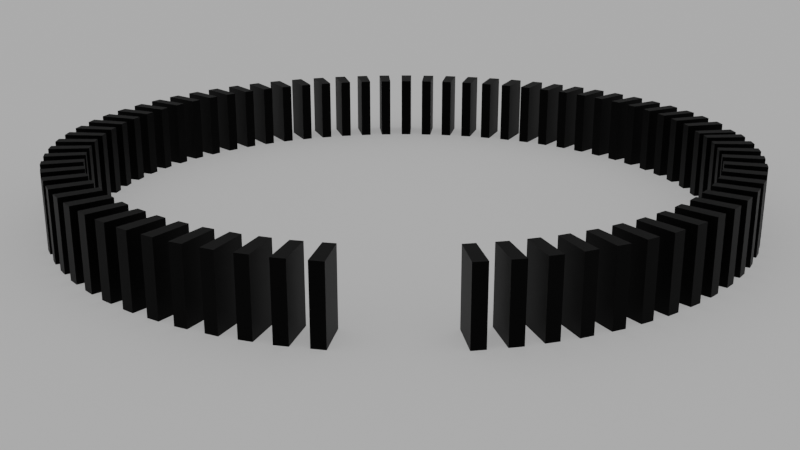 # Source: domino2.blend  (saved by Blender 2.90.8; exported with 4.5.12 LTS)
import bpy
from mathutils import Matrix  # noqa: F401  (used for matrix-valued properties, if any)

bpy.ops.wm.read_factory_settings(use_empty=True)
scene = bpy.context.scene
scene.name = 'Scene'

# ---- collections
col_collection = bpy.data.collections.new('Collection'); scene.collection.children.link(col_collection)
col_domina = bpy.data.collections.new('domina'); scene.collection.children.link(col_domina)

# ---- materials (node trees are filled in below, after node groups)
mat_materia = bpy.data.materials.new('Materiał')
mat_materia.use_transparent_shadow = False
mat_materia__001 = bpy.data.materials.new('Materiał.001')
mat_materia__001.use_transparent_shadow = False

# ---- material node trees
mat_materia.use_nodes = True; mat_materia.node_tree.nodes.clear()
_N = mat_materia.node_tree.nodes; _L = mat_materia.node_tree.links
n0 = _N.new('ShaderNodeOutputMaterial'); n0.name = 'Material Output'; n0.location = (300, 300)
n1 = _N.new('ShaderNodeBsdfDiffuse'); n1.name = 'Diffuse BSDF'; n1.location = (100, 300)
_L.new(n1.outputs[0], n0.inputs[0])
n0.is_active_output = True
mat_materia__001.use_nodes = True; mat_materia__001.node_tree.nodes.clear()
_N = mat_materia__001.node_tree.nodes; _L = mat_materia__001.node_tree.links
n0 = _N.new('ShaderNodeBsdfPrincipled'); n0.name = 'Principled BSDF'; n0.location = (10, 300)
n0.distribution = 'GGX'
n0.subsurface_method = 'BURLEY'
n0.inputs[0].default_value = (0.0, 0.0, 0.0, 1.0)
n0.inputs[1].default_value = 0.8898
n0.inputs[2].default_value = 0.5787
n0.inputs[3].default_value = 1.45
n0.inputs[27].default_value = (0.0, 0.0, 0.0, 1.0)
n0.inputs[28].default_value = 1.0
n1 = _N.new('ShaderNodeOutputMaterial'); n1.name = 'Material Output'; n1.location = (300, 300)
_L.new(n0.outputs[0], n1.inputs[0])
n1.is_active_output = True

# ---- world
world_world = bpy.data.worlds.new('World'); scene.world = world_world
world_world.use_nodes = True; world_world.node_tree.nodes.clear()
_N = world_world.node_tree.nodes; _L = world_world.node_tree.links
n0 = _N.new('ShaderNodeOutputWorld'); n0.name = 'World Output'; n0.location = (300, 300)
n1 = _N.new('ShaderNodeBackground'); n1.name = 'Background'; n1.location = (10, 300)
n1.inputs[0].default_value = (0.2318, 0.2318, 0.2318, 1.0)
_L.new(n1.outputs[0], n0.inputs[0])
n0.is_active_output = True
world_world.color = (0.05088, 0.05088, 0.05088)
world_world.use_sun_shadow = False
world_world.sun_shadow_jitter_overblur = 0.0

# ---- cameras
cam_kamera = bpy.data.cameras.new('Kamera')

# ---- lights
light_sun_003 = bpy.data.lights.new('Sun.003', 'SUN')
light_sun_003.transmission_factor = 0.0
light_sun_003.energy = 1.0
light_sun_003.shadow_soft_size = 0.125

# ---- meshes
me_prostok_t = bpy.data.meshes.new('Prostokąt')
me_prostok_t.from_pydata([(-1.0, -1.0, 0.0), (1.0, -1.0, 0.0), (-1.0, 1.0, 0.0), (1.0, 1.0, 0.0)], [], [(0, 1, 3, 2)])
_uv = me_prostok_t.uv_layers.new(name='MapaUV')
_uv.uv.foreach_set('vector', [0.0, 0.0, 1.0, 0.0, 1.0, 1.0, 0.0, 1.0])
me_prostok_t.materials.append(mat_materia)
me_prostok_t.use_remesh_fix_poles = True
me_prostok_t.use_remesh_preserve_attributes = False
me_prostok_t.use_mirror_vertex_groups = False
me_prostok_t.update()
me_kostka_003 = bpy.data.meshes.new('Kostka.003')
me_kostka_003.from_pydata([(1.476, 0.9507, -1.0), (0.5074, -1.028, -1.0), (1.476, 0.9507, 1.0), (-0.3666, 1.062, -1.0), (-1.572, -0.9052, -1.0), (-0.3666, 1.062, 1.0), (-1.572, -0.9052, 1.0), (0.5074, -1.028, 1.0)], [], [(1, 4, 3, 0), (0, 2, 7, 1), (3, 5, 2, 0), (4, 6, 5, 3), (6, 7, 2, 5), (1, 7, 6, 4)])
_uv = me_kostka_003.uv_layers.new(name='MapaUV')
_uv.uv.foreach_set('vector', [0.125, 0.5, 0.375, 0.5, 0.375, 0.75, 0.125, 0.75, 0.375, 0.0, 0.625, 0.0, 0.625, 0.25, 0.375, 0.25, 0.375, 0.75, 0.625, 0.75, 0.625, 1.0, 0.375, 1.0, 0.375, 0.5, 0.625, 0.5, 0.625, 0.75, 0.375, 0.75, 0.625, 0.5, 0.875, 0.5, 0.875, 0.75, 0.625, 0.75, 0.375, 0.25, 0.625, 0.25, 0.625, 0.5, 0.375, 0.5])
me_kostka_003.materials.append(mat_materia__001)
me_kostka_003.use_remesh_fix_poles = True
me_kostka_003.use_remesh_preserve_attributes = False
me_kostka_003.use_mirror_vertex_groups = False
me_kostka_003.update()
me_kostka_004 = bpy.data.meshes.new('Kostka.004')
me_kostka_004.from_pydata([(1.749, 0.9308, -1.0), (0.2371, -1.017, -1.0), (1.749, 0.9308, 1.0), (-0.08818, 1.047, -1.0), (-1.833, -0.883, -1.0), (-0.08818, 1.047, 1.0), (-1.833, -0.883, 1.0), (0.2371, -1.017, 1.0)], [], [(1, 4, 3, 0), (0, 2, 7, 1), (3, 5, 2, 0), (4, 6, 5, 3), (6, 7, 2, 5), (1, 7, 6, 4)])
_uv = me_kostka_004.uv_layers.new(name='MapaUV')
_uv.uv.foreach_set('vector', [0.125, 0.5, 0.375, 0.5, 0.375, 0.75, 0.125, 0.75, 0.375, 0.0, 0.625, 0.0, 0.625, 0.25, 0.375, 0.25, 0.375, 0.75, 0.625, 0.75, 0.625, 1.0, 0.375, 1.0, 0.375, 0.5, 0.625, 0.5, 0.625, 0.75, 0.375, 0.75, 0.625, 0.5, 0.875, 0.5, 0.875, 0.75, 0.625, 0.75, 0.375, 0.25, 0.625, 0.25, 0.625, 0.5, 0.375, 0.5])
me_kostka_004.materials.append(mat_materia__001)
me_kostka_004.use_remesh_fix_poles = True
me_kostka_004.use_remesh_preserve_attributes = False
me_kostka_004.use_mirror_vertex_groups = False
me_kostka_004.update()
me_kostka_005 = bpy.data.meshes.new('Kostka.005')
me_kostka_005.from_pydata([(1.991, 0.8744, -1.0), (-0.05454, -1.029, -1.0), (1.991, 0.8744, 1.0), (0.2121, 1.055, -1.0), (-2.062, -0.8246, -1.0), (0.2121, 1.055, 1.0), (-2.062, -0.8246, 1.0), (-0.05454, -1.029, 1.0)], [], [(1, 4, 3, 0), (0, 2, 7, 1), (3, 5, 2, 0), (4, 6, 5, 3), (6, 7, 2, 5), (1, 7, 6, 4)])
_uv = me_kostka_005.uv_layers.new(name='MapaUV')
_uv.uv.foreach_set('vector', [0.125, 0.5, 0.375, 0.5, 0.375, 0.75, 0.125, 0.75, 0.375, 0.0, 0.625, 0.0, 0.625, 0.25, 0.375, 0.25, 0.375, 0.75, 0.625, 0.75, 0.625, 1.0, 0.375, 1.0, 0.375, 0.5, 0.625, 0.5, 0.625, 0.75, 0.375, 0.75, 0.625, 0.5, 0.875, 0.5, 0.875, 0.75, 0.625, 0.75, 0.375, 0.25, 0.625, 0.25, 0.625, 0.5, 0.375, 0.5])
me_kostka_005.materials.append(mat_materia__001)
me_kostka_005.use_remesh_fix_poles = True
me_kostka_005.use_remesh_preserve_attributes = False
me_kostka_005.use_mirror_vertex_groups = False
me_kostka_005.update()
me_kostka_006 = bpy.data.meshes.new('Kostka.006')
me_kostka_006.from_pydata([(2.207, 0.8086, -1.0), (-0.3595, -1.037, -1.0), (2.207, 0.8086, 1.0), (0.5238, 1.059, -1.0), (-2.262, -0.7575, -1.0), (0.5238, 1.059, 1.0), (-2.262, -0.7575, 1.0), (-0.3595, -1.037, 1.0)], [], [(1, 4, 3, 0), (0, 2, 7, 1), (3, 5, 2, 0), (4, 6, 5, 3), (6, 7, 2, 5), (1, 7, 6, 4)])
_uv = me_kostka_006.uv_layers.new(name='MapaUV')
_uv.uv.foreach_set('vector', [0.125, 0.5, 0.375, 0.5, 0.375, 0.75, 0.125, 0.75, 0.375, 0.0, 0.625, 0.0, 0.625, 0.25, 0.375, 0.25, 0.375, 0.75, 0.625, 0.75, 0.625, 1.0, 0.375, 1.0, 0.375, 0.5, 0.625, 0.5, 0.625, 0.75, 0.375, 0.75, 0.625, 0.5, 0.875, 0.5, 0.875, 0.75, 0.625, 0.75, 0.375, 0.25, 0.625, 0.25, 0.625, 0.5, 0.375, 0.5])
me_kostka_006.materials.append(mat_materia__001)
me_kostka_006.use_remesh_fix_poles = True
me_kostka_006.use_remesh_preserve_attributes = False
me_kostka_006.use_mirror_vertex_groups = False
me_kostka_006.update()
me_kostka_007 = bpy.data.meshes.new('Kostka.007')
me_kostka_007.from_pydata([(2.462, 0.7729, -1.0), (-0.6055, -1.003, -1.0), (2.462, 0.7729, 1.0), (0.7745, 1.021, -1.0), (-2.504, -0.7204, -1.0), (0.7745, 1.021, 1.0), (-2.504, -0.7204, 1.0), (-0.6055, -1.003, 1.0)], [], [(1, 4, 3, 0), (0, 2, 7, 1), (3, 5, 2, 0), (4, 6, 5, 3), (6, 7, 2, 5), (1, 7, 6, 4)])
_uv = me_kostka_007.uv_layers.new(name='MapaUV')
_uv.uv.foreach_set('vector', [0.125, 0.5, 0.375, 0.5, 0.375, 0.75, 0.125, 0.75, 0.375, 0.0, 0.625, 0.0, 0.625, 0.25, 0.375, 0.25, 0.375, 0.75, 0.625, 0.75, 0.625, 1.0, 0.375, 1.0, 0.375, 0.5, 0.625, 0.5, 0.625, 0.75, 0.375, 0.75, 0.625, 0.5, 0.875, 0.5, 0.875, 0.75, 0.625, 0.75, 0.375, 0.25, 0.625, 0.25, 0.625, 0.5, 0.375, 0.5])
me_kostka_007.materials.append(mat_materia__001)
me_kostka_007.use_remesh_fix_poles = True
me_kostka_007.use_remesh_preserve_attributes = False
me_kostka_007.use_mirror_vertex_groups = False
me_kostka_007.update()
me_kostka_008 = bpy.data.meshes.new('Kostka.008')
me_kostka_008.from_pydata([(2.641, 0.6969, -1.0), (-0.9053, -0.9967, -1.0), (2.641, 0.6969, 1.0), (1.078, 1.01, -1.0), (-2.668, -0.6439, -1.0), (1.078, 1.01, 1.0), (-2.668, -0.6439, 1.0), (-0.9053, -0.9967, 1.0)], [], [(1, 4, 3, 0), (0, 2, 7, 1), (3, 5, 2, 0), (4, 6, 5, 3), (6, 7, 2, 5), (1, 7, 6, 4)])
_uv = me_kostka_008.uv_layers.new(name='MapaUV')
_uv.uv.foreach_set('vector', [0.125, 0.5, 0.375, 0.5, 0.375, 0.75, 0.125, 0.75, 0.375, 0.0, 0.625, 0.0, 0.625, 0.25, 0.375, 0.25, 0.375, 0.75, 0.625, 0.75, 0.625, 1.0, 0.375, 1.0, 0.375, 0.5, 0.625, 0.5, 0.625, 0.75, 0.375, 0.75, 0.625, 0.5, 0.875, 0.5, 0.875, 0.75, 0.625, 0.75, 0.375, 0.25, 0.625, 0.25, 0.625, 0.5, 0.375, 0.5])
me_kostka_008.materials.append(mat_materia__001)
me_kostka_008.use_remesh_fix_poles = True
me_kostka_008.use_remesh_preserve_attributes = False
me_kostka_008.use_mirror_vertex_groups = False
me_kostka_008.update()
me_kostka_009 = bpy.data.meshes.new('Kostka.009')
me_kostka_009.from_pydata([(2.819, 0.6283, -1.0), (-1.181, -0.9718, -1.0), (2.819, 0.6283, 1.0), (1.357, 0.9812, -1.0), (-2.831, -0.5749, -1.0), (1.357, 0.9812, 1.0), (-2.831, -0.5749, 1.0), (-1.181, -0.9718, 1.0)], [], [(1, 4, 3, 0), (0, 2, 7, 1), (3, 5, 2, 0), (4, 6, 5, 3), (6, 7, 2, 5), (1, 7, 6, 4)])
_uv = me_kostka_009.uv_layers.new(name='MapaUV')
_uv.uv.foreach_set('vector', [0.125, 0.5, 0.375, 0.5, 0.375, 0.75, 0.125, 0.75, 0.375, 0.0, 0.625, 0.0, 0.625, 0.25, 0.375, 0.25, 0.375, 0.75, 0.625, 0.75, 0.625, 1.0, 0.375, 1.0, 0.375, 0.5, 0.625, 0.5, 0.625, 0.75, 0.375, 0.75, 0.625, 0.5, 0.875, 0.5, 0.875, 0.75, 0.625, 0.75, 0.375, 0.25, 0.625, 0.25, 0.625, 0.5, 0.375, 0.5])
me_kostka_009.materials.append(mat_materia__001)
me_kostka_009.use_remesh_fix_poles = True
me_kostka_009.use_remesh_preserve_attributes = False
me_kostka_009.use_mirror_vertex_groups = False
me_kostka_009.update()
me_kostka_010 = bpy.data.meshes.new('Kostka.010')
me_kostka_010.from_pydata([(3.009, 0.5652, -1.0), (-1.415, -0.931, -1.0), (3.009, 0.5652, 1.0), (1.592, 0.9361, -1.0), (-3.007, -0.5117, -1.0), (1.592, 0.9361, 1.0), (-3.007, -0.5117, 1.0), (-1.415, -0.931, 1.0)], [], [(1, 4, 3, 0), (0, 2, 7, 1), (3, 5, 2, 0), (4, 6, 5, 3), (6, 7, 2, 5), (1, 7, 6, 4)])
_uv = me_kostka_010.uv_layers.new(name='MapaUV')
_uv.uv.foreach_set('vector', [0.125, 0.5, 0.375, 0.5, 0.375, 0.75, 0.125, 0.75, 0.375, 0.0, 0.625, 0.0, 0.625, 0.25, 0.375, 0.25, 0.375, 0.75, 0.625, 0.75, 0.625, 1.0, 0.375, 1.0, 0.375, 0.5, 0.625, 0.5, 0.625, 0.75, 0.375, 0.75, 0.625, 0.5, 0.875, 0.5, 0.875, 0.75, 0.625, 0.75, 0.375, 0.25, 0.625, 0.25, 0.625, 0.5, 0.375, 0.5])
me_kostka_010.materials.append(mat_materia__001)
me_kostka_010.use_remesh_fix_poles = True
me_kostka_010.use_remesh_preserve_attributes = False
me_kostka_010.use_mirror_vertex_groups = False
me_kostka_010.update()
me_kostka_011 = bpy.data.meshes.new('Kostka.011')
me_kostka_011.from_pydata([(3.117, 0.4788, -1.0), (-1.702, -0.9033, -1.0), (3.117, 0.4788, 1.0), (1.88, 0.9039, -1.0), (-3.1, -0.4256, -1.0), (1.88, 0.9039, 1.0), (-3.1, -0.4256, 1.0), (-1.702, -0.9033, 1.0)], [], [(1, 4, 3, 0), (0, 2, 7, 1), (3, 5, 2, 0), (4, 6, 5, 3), (6, 7, 2, 5), (1, 7, 6, 4)])
_uv = me_kostka_011.uv_layers.new(name='MapaUV')
_uv.uv.foreach_set('vector', [0.125, 0.5, 0.375, 0.5, 0.375, 0.75, 0.125, 0.75, 0.375, 0.0, 0.625, 0.0, 0.625, 0.25, 0.375, 0.25, 0.375, 0.75, 0.625, 0.75, 0.625, 1.0, 0.375, 1.0, 0.375, 0.5, 0.625, 0.5, 0.625, 0.75, 0.375, 0.75, 0.625, 0.5, 0.875, 0.5, 0.875, 0.75, 0.625, 0.75, 0.375, 0.25, 0.625, 0.25, 0.625, 0.5, 0.375, 0.5])
me_kostka_011.materials.append(mat_materia__001)
me_kostka_011.use_remesh_fix_poles = True
me_kostka_011.use_remesh_preserve_attributes = False
me_kostka_011.use_mirror_vertex_groups = False
me_kostka_011.update()
me_kostka_012 = bpy.data.meshes.new('Kostka.012')
me_kostka_012.from_pydata([(3.272, 0.4092, -1.0), (-1.909, -0.8495, -1.0), (3.272, 0.4092, 1.0), (2.087, 0.8458, -1.0), (-3.241, -0.3564, -1.0), (2.087, 0.8458, 1.0), (-3.241, -0.3564, 1.0), (-1.909, -0.8495, 1.0)], [], [(1, 4, 3, 0), (0, 2, 7, 1), (3, 5, 2, 0), (4, 6, 5, 3), (6, 7, 2, 5), (1, 7, 6, 4)])
_uv = me_kostka_012.uv_layers.new(name='MapaUV')
_uv.uv.foreach_set('vector', [0.125, 0.5, 0.375, 0.5, 0.375, 0.75, 0.125, 0.75, 0.375, 0.0, 0.625, 0.0, 0.625, 0.25, 0.375, 0.25, 0.375, 0.75, 0.625, 0.75, 0.625, 1.0, 0.375, 1.0, 0.375, 0.5, 0.625, 0.5, 0.625, 0.75, 0.375, 0.75, 0.625, 0.5, 0.875, 0.5, 0.875, 0.75, 0.625, 0.75, 0.375, 0.25, 0.625, 0.25, 0.625, 0.5, 0.375, 0.5])
me_kostka_012.materials.append(mat_materia__001)
me_kostka_012.use_remesh_fix_poles = True
me_kostka_012.use_remesh_preserve_attributes = False
me_kostka_012.use_mirror_vertex_groups = False
me_kostka_012.update()
me_kostka_013 = bpy.data.meshes.new('Kostka.013')
me_kostka_013.from_pydata([(3.365, 0.3248, -1.0), (-2.144, -0.8017, -1.0), (3.365, 0.3248, 1.0), (2.32, 0.7935, -1.0), (-3.32, -0.2729, -1.0), (2.32, 0.7935, 1.0), (-3.32, -0.2729, 1.0), (-2.144, -0.8017, 1.0)], [], [(1, 4, 3, 0), (0, 2, 7, 1), (3, 5, 2, 0), (4, 6, 5, 3), (6, 7, 2, 5), (1, 7, 6, 4)])
_uv = me_kostka_013.uv_layers.new(name='MapaUV')
_uv.uv.foreach_set('vector', [0.125, 0.5, 0.375, 0.5, 0.375, 0.75, 0.125, 0.75, 0.375, 0.0, 0.625, 0.0, 0.625, 0.25, 0.375, 0.25, 0.375, 0.75, 0.625, 0.75, 0.625, 1.0, 0.375, 1.0, 0.375, 0.5, 0.625, 0.5, 0.625, 0.75, 0.375, 0.75, 0.625, 0.5, 0.875, 0.5, 0.875, 0.75, 0.625, 0.75, 0.375, 0.25, 0.625, 0.25, 0.625, 0.5, 0.375, 0.5])
me_kostka_013.materials.append(mat_materia__001)
me_kostka_013.use_remesh_fix_poles = True
me_kostka_013.use_remesh_preserve_attributes = False
me_kostka_013.use_mirror_vertex_groups = False
me_kostka_013.update()
me_kostka_014 = bpy.data.meshes.new('Kostka.014')
me_kostka_014.from_pydata([(3.401, 0.2337, -1.0), (-2.399, -0.7526, -1.0), (3.401, 0.2337, 1.0), (2.574, 0.7399, -1.0), (-3.341, -0.183, -1.0), (2.574, 0.7399, 1.0), (-3.341, -0.183, 1.0), (-2.399, -0.7526, 1.0)], [], [(1, 4, 3, 0), (0, 2, 7, 1), (3, 5, 2, 0), (4, 6, 5, 3), (6, 7, 2, 5), (1, 7, 6, 4)])
_uv = me_kostka_014.uv_layers.new(name='MapaUV')
_uv.uv.foreach_set('vector', [0.125, 0.5, 0.375, 0.5, 0.375, 0.75, 0.125, 0.75, 0.375, 0.0, 0.625, 0.0, 0.625, 0.25, 0.375, 0.25, 0.375, 0.75, 0.625, 0.75, 0.625, 1.0, 0.375, 1.0, 0.375, 0.5, 0.625, 0.5, 0.625, 0.75, 0.375, 0.75, 0.625, 0.5, 0.875, 0.5, 0.875, 0.75, 0.625, 0.75, 0.375, 0.25, 0.625, 0.25, 0.625, 0.5, 0.375, 0.5])
me_kostka_014.materials.append(mat_materia__001)
me_kostka_014.use_remesh_fix_poles = True
me_kostka_014.use_remesh_preserve_attributes = False
me_kostka_014.use_mirror_vertex_groups = False
me_kostka_014.update()
me_kostka_015 = bpy.data.meshes.new('Kostka.015')
me_kostka_015.from_pydata([(3.529, 0.1586, -1.0), (-2.523, -0.6801, -1.0), (3.529, 0.1586, 1.0), (2.693, 0.6634, -1.0), (-3.456, -0.1092, -1.0), (2.693, 0.6634, 1.0), (-3.456, -0.1092, 1.0), (-2.523, -0.6801, 1.0)], [], [(1, 4, 3, 0), (0, 2, 7, 1), (3, 5, 2, 0), (4, 6, 5, 3), (6, 7, 2, 5), (1, 7, 6, 4)])
_uv = me_kostka_015.uv_layers.new(name='MapaUV')
_uv.uv.foreach_set('vector', [0.125, 0.5, 0.375, 0.5, 0.375, 0.75, 0.125, 0.75, 0.375, 0.0, 0.625, 0.0, 0.625, 0.25, 0.375, 0.25, 0.375, 0.75, 0.625, 0.75, 0.625, 1.0, 0.375, 1.0, 0.375, 0.5, 0.625, 0.5, 0.625, 0.75, 0.375, 0.75, 0.625, 0.5, 0.875, 0.5, 0.875, 0.75, 0.625, 0.75, 0.375, 0.25, 0.625, 0.25, 0.625, 0.5, 0.375, 0.5])
me_kostka_015.materials.append(mat_materia__001)
me_kostka_015.use_remesh_fix_poles = True
me_kostka_015.use_remesh_preserve_attributes = False
me_kostka_015.use_mirror_vertex_groups = False
me_kostka_015.update()
me_kostka_016 = bpy.data.meshes.new('Kostka.016')
me_kostka_016.from_pydata([(3.516, 0.06511, -1.0), (-2.747, -0.6199, -1.0), (3.516, 0.06511, 1.0), (2.913, 0.5988, -1.0), (-3.429, -0.01781, -1.0), (2.913, 0.5988, 1.0), (-3.429, -0.01781, 1.0), (-2.747, -0.6199, 1.0)], [], [(1, 4, 3, 0), (0, 2, 7, 1), (3, 5, 2, 0), (4, 6, 5, 3), (6, 7, 2, 5), (1, 7, 6, 4)])
_uv = me_kostka_016.uv_layers.new(name='MapaUV')
_uv.uv.foreach_set('vector', [0.125, 0.5, 0.375, 0.5, 0.375, 0.75, 0.125, 0.75, 0.375, 0.0, 0.625, 0.0, 0.625, 0.25, 0.375, 0.25, 0.375, 0.75, 0.625, 0.75, 0.625, 1.0, 0.375, 1.0, 0.375, 0.5, 0.625, 0.5, 0.625, 0.75, 0.375, 0.75, 0.625, 0.5, 0.875, 0.5, 0.875, 0.75, 0.625, 0.75, 0.375, 0.25, 0.625, 0.25, 0.625, 0.5, 0.375, 0.5])
me_kostka_016.materials.append(mat_materia__001)
me_kostka_016.use_remesh_fix_poles = True
me_kostka_016.use_remesh_preserve_attributes = False
me_kostka_016.use_mirror_vertex_groups = False
me_kostka_016.update()
me_kostka_017 = bpy.data.meshes.new('Kostka.017')
me_kostka_017.from_pydata([(3.495, -0.02449, -1.0), (-2.937, -0.5509, -1.0), (3.495, -0.02449, 1.0), (3.096, 0.5257, -1.0), (-3.395, 0.06923, -1.0), (3.096, 0.5257, 1.0), (-3.395, 0.06923, 1.0), (-2.937, -0.5509, 1.0)], [], [(1, 4, 3, 0), (0, 2, 7, 1), (3, 5, 2, 0), (4, 6, 5, 3), (6, 7, 2, 5), (1, 7, 6, 4)])
_uv = me_kostka_017.uv_layers.new(name='MapaUV')
_uv.uv.foreach_set('vector', [0.125, 0.5, 0.375, 0.5, 0.375, 0.75, 0.125, 0.75, 0.375, 0.0, 0.625, 0.0, 0.625, 0.25, 0.375, 0.25, 0.375, 0.75, 0.625, 0.75, 0.625, 1.0, 0.375, 1.0, 0.375, 0.5, 0.625, 0.5, 0.625, 0.75, 0.375, 0.75, 0.625, 0.5, 0.875, 0.5, 0.875, 0.75, 0.625, 0.75, 0.375, 0.25, 0.625, 0.25, 0.625, 0.5, 0.375, 0.5])
me_kostka_017.materials.append(mat_materia__001)
me_kostka_017.use_remesh_fix_poles = True
me_kostka_017.use_remesh_preserve_attributes = False
me_kostka_017.use_mirror_vertex_groups = False
me_kostka_017.update()
me_kostka_018 = bpy.data.meshes.new('Kostka.018')
me_kostka_018.from_pydata([(3.538, -0.1084, -1.0), (-3.017, -0.4731, -1.0), (3.538, -0.1084, 1.0), (3.168, 0.4442, -1.0), (-3.426, 0.1507, -1.0), (3.168, 0.4442, 1.0), (-3.426, 0.1507, 1.0), (-3.017, -0.4731, 1.0)], [], [(1, 4, 3, 0), (0, 2, 7, 1), (3, 5, 2, 0), (4, 6, 5, 3), (6, 7, 2, 5), (1, 7, 6, 4)])
_uv = me_kostka_018.uv_layers.new(name='MapaUV')
_uv.uv.foreach_set('vector', [0.125, 0.5, 0.375, 0.5, 0.375, 0.75, 0.125, 0.75, 0.375, 0.0, 0.625, 0.0, 0.625, 0.25, 0.375, 0.25, 0.375, 0.75, 0.625, 0.75, 0.625, 1.0, 0.375, 1.0, 0.375, 0.5, 0.625, 0.5, 0.625, 0.75, 0.375, 0.75, 0.625, 0.5, 0.875, 0.5, 0.875, 0.75, 0.625, 0.75, 0.375, 0.25, 0.625, 0.25, 0.625, 0.5, 0.375, 0.5])
me_kostka_018.materials.append(mat_materia__001)
me_kostka_018.use_remesh_fix_poles = True
me_kostka_018.use_remesh_preserve_attributes = False
me_kostka_018.use_mirror_vertex_groups = False
me_kostka_018.update()
me_kostka_019 = bpy.data.meshes.new('Kostka.019')
me_kostka_019.from_pydata([(3.449, -0.197, -1.0), (-3.184, -0.3984, -1.0), (3.449, -0.197, 1.0), (3.325, 0.3663, -1.0), (-3.328, 0.2356, -1.0), (3.325, 0.3663, 1.0), (-3.328, 0.2356, 1.0), (-3.184, -0.3984, 1.0)], [], [(1, 4, 3, 0), (0, 2, 7, 1), (3, 5, 2, 0), (4, 6, 5, 3), (6, 7, 2, 5), (1, 7, 6, 4)])
_uv = me_kostka_019.uv_layers.new(name='MapaUV')
_uv.uv.foreach_set('vector', [0.125, 0.5, 0.375, 0.5, 0.375, 0.75, 0.125, 0.75, 0.375, 0.0, 0.625, 0.0, 0.625, 0.25, 0.375, 0.25, 0.375, 0.75, 0.625, 0.75, 0.625, 1.0, 0.375, 1.0, 0.375, 0.5, 0.625, 0.5, 0.625, 0.75, 0.375, 0.75, 0.625, 0.5, 0.875, 0.5, 0.875, 0.75, 0.625, 0.75, 0.375, 0.25, 0.625, 0.25, 0.625, 0.5, 0.375, 0.5])
me_kostka_019.materials.append(mat_materia__001)
me_kostka_019.use_remesh_fix_poles = True
me_kostka_019.use_remesh_preserve_attributes = False
me_kostka_019.use_mirror_vertex_groups = False
me_kostka_019.update()
me_kostka_020 = bpy.data.meshes.new('Kostka.020')
me_kostka_020.from_pydata([(3.404, -0.28, -1.0), (-3.261, -0.3185, -1.0), (3.404, -0.28, 1.0), (3.393, 0.2831, -1.0), (-3.273, 0.3156, -1.0), (3.393, 0.2831, 1.0), (-3.273, 0.3156, 1.0), (-3.261, -0.3185, 1.0)], [], [(1, 4, 3, 0), (0, 2, 7, 1), (3, 5, 2, 0), (4, 6, 5, 3), (6, 7, 2, 5), (1, 7, 6, 4)])
_uv = me_kostka_020.uv_layers.new(name='MapaUV')
_uv.uv.foreach_set('vector', [0.125, 0.5, 0.375, 0.5, 0.375, 0.75, 0.125, 0.75, 0.375, 0.0, 0.625, 0.0, 0.625, 0.25, 0.375, 0.25, 0.375, 0.75, 0.625, 0.75, 0.625, 1.0, 0.375, 1.0, 0.375, 0.5, 0.625, 0.5, 0.625, 0.75, 0.375, 0.75, 0.625, 0.5, 0.875, 0.5, 0.875, 0.75, 0.625, 0.75, 0.375, 0.25, 0.625, 0.25, 0.625, 0.5, 0.375, 0.5])
me_kostka_020.materials.append(mat_materia__001)
me_kostka_020.use_remesh_fix_poles = True
me_kostka_020.use_remesh_preserve_attributes = False
me_kostka_020.use_mirror_vertex_groups = False
me_kostka_020.update()
me_kostka_021 = bpy.data.meshes.new('Kostka.021')
me_kostka_021.from_pydata([(3.325, -0.3632, -1.0), (-3.329, -0.2386, -1.0), (3.325, -0.3632, 1.0), (3.45, 0.2001, -1.0), (-3.185, 0.3954, -1.0), (3.45, 0.2001, 1.0), (-3.185, 0.3954, 1.0), (-3.329, -0.2386, 1.0)], [], [(1, 4, 3, 0), (0, 2, 7, 1), (3, 5, 2, 0), (4, 6, 5, 3), (6, 7, 2, 5), (1, 7, 6, 4)])
_uv = me_kostka_021.uv_layers.new(name='MapaUV')
_uv.uv.foreach_set('vector', [0.125, 0.5, 0.375, 0.5, 0.375, 0.75, 0.125, 0.75, 0.375, 0.0, 0.625, 0.0, 0.625, 0.25, 0.375, 0.25, 0.375, 0.75, 0.625, 0.75, 0.625, 1.0, 0.375, 1.0, 0.375, 0.5, 0.625, 0.5, 0.625, 0.75, 0.375, 0.75, 0.625, 0.5, 0.875, 0.5, 0.875, 0.75, 0.625, 0.75, 0.375, 0.25, 0.625, 0.25, 0.625, 0.5, 0.375, 0.5])
me_kostka_021.materials.append(mat_materia__001)
me_kostka_021.use_remesh_fix_poles = True
me_kostka_021.use_remesh_preserve_attributes = False
me_kostka_021.use_mirror_vertex_groups = False
me_kostka_021.update()
me_kostka_022 = bpy.data.meshes.new('Kostka.022')
me_kostka_022.from_pydata([(3.17, -0.4411, -1.0), (-3.428, -0.1537, -1.0), (3.17, -0.4411, 1.0), (3.54, 0.1115, -1.0), (-3.018, 0.4701, -1.0), (3.54, 0.1115, 1.0), (-3.018, 0.4701, 1.0), (-3.428, -0.1537, 1.0)], [], [(1, 4, 3, 0), (0, 2, 7, 1), (3, 5, 2, 0), (4, 6, 5, 3), (6, 7, 2, 5), (1, 7, 6, 4)])
_uv = me_kostka_022.uv_layers.new(name='MapaUV')
_uv.uv.foreach_set('vector', [0.125, 0.5, 0.375, 0.5, 0.375, 0.75, 0.125, 0.75, 0.375, 0.0, 0.625, 0.0, 0.625, 0.25, 0.375, 0.25, 0.375, 0.75, 0.625, 0.75, 0.625, 1.0, 0.375, 1.0, 0.375, 0.5, 0.625, 0.5, 0.625, 0.75, 0.375, 0.75, 0.625, 0.5, 0.875, 0.5, 0.875, 0.75, 0.625, 0.75, 0.375, 0.25, 0.625, 0.25, 0.625, 0.5, 0.375, 0.5])
me_kostka_022.materials.append(mat_materia__001)
me_kostka_022.use_remesh_fix_poles = True
me_kostka_022.use_remesh_preserve_attributes = False
me_kostka_022.use_mirror_vertex_groups = False
me_kostka_022.update()
me_kostka_023 = bpy.data.meshes.new('Kostka.023')
me_kostka_023.from_pydata([(3.109, -0.5235, -1.0), (-3.386, -0.07303, -1.0), (3.109, -0.5235, 1.0), (3.487, 0.02842, -1.0), (-2.95, 0.5489, -1.0), (3.487, 0.02842, 1.0), (-2.95, 0.5489, 1.0), (-3.386, -0.07303, 1.0)], [], [(1, 4, 3, 0), (0, 2, 7, 1), (3, 5, 2, 0), (4, 6, 5, 3), (6, 7, 2, 5), (1, 7, 6, 4)])
_uv = me_kostka_023.uv_layers.new(name='MapaUV')
_uv.uv.foreach_set('vector', [0.125, 0.5, 0.375, 0.5, 0.375, 0.75, 0.125, 0.75, 0.375, 0.0, 0.625, 0.0, 0.625, 0.25, 0.375, 0.25, 0.375, 0.75, 0.625, 0.75, 0.625, 1.0, 0.375, 1.0, 0.375, 0.5, 0.625, 0.5, 0.625, 0.75, 0.375, 0.75, 0.625, 0.5, 0.875, 0.5, 0.875, 0.75, 0.625, 0.75, 0.375, 0.25, 0.625, 0.25, 0.625, 0.5, 0.375, 0.5])
me_kostka_023.materials.append(mat_materia__001)
me_kostka_023.use_remesh_fix_poles = True
me_kostka_023.use_remesh_preserve_attributes = False
me_kostka_023.use_mirror_vertex_groups = False
me_kostka_023.update()
me_kostka_024 = bpy.data.meshes.new('Kostka.024')
me_kostka_024.from_pydata([(2.916, -0.5958, -1.0), (-3.432, 0.01492, -1.0), (2.916, -0.5958, 1.0), (3.52, -0.06215, -1.0), (-2.751, 0.6171, -1.0), (3.52, -0.06215, 1.0), (-2.751, 0.6171, 1.0), (-3.432, 0.01492, 1.0)], [], [(1, 4, 3, 0), (0, 2, 7, 1), (3, 5, 2, 0), (4, 6, 5, 3), (6, 7, 2, 5), (1, 7, 6, 4)])
_uv = me_kostka_024.uv_layers.new(name='MapaUV')
_uv.uv.foreach_set('vector', [0.125, 0.5, 0.375, 0.5, 0.375, 0.75, 0.125, 0.75, 0.375, 0.0, 0.625, 0.0, 0.625, 0.25, 0.375, 0.25, 0.375, 0.75, 0.625, 0.75, 0.625, 1.0, 0.375, 1.0, 0.375, 0.5, 0.625, 0.5, 0.625, 0.75, 0.375, 0.75, 0.625, 0.5, 0.875, 0.5, 0.875, 0.75, 0.625, 0.75, 0.375, 0.25, 0.625, 0.25, 0.625, 0.5, 0.375, 0.5])
me_kostka_024.materials.append(mat_materia__001)
me_kostka_024.use_remesh_fix_poles = True
me_kostka_024.use_remesh_preserve_attributes = False
me_kostka_024.use_mirror_vertex_groups = False
me_kostka_024.update()
me_kostka_025 = bpy.data.meshes.new('Kostka.025')
me_kostka_025.from_pydata([(2.697, -0.6605, -1.0), (-3.46, 0.1064, -1.0), (2.697, -0.6605, 1.0), (3.534, -0.1557, -1.0), (-2.527, 0.6774, -1.0), (3.534, -0.1557, 1.0), (-2.527, 0.6774, 1.0), (-3.46, 0.1064, 1.0)], [], [(1, 4, 3, 0), (0, 2, 7, 1), (3, 5, 2, 0), (4, 6, 5, 3), (6, 7, 2, 5), (1, 7, 6, 4)])
_uv = me_kostka_025.uv_layers.new(name='MapaUV')
_uv.uv.foreach_set('vector', [0.125, 0.5, 0.375, 0.5, 0.375, 0.75, 0.125, 0.75, 0.375, 0.0, 0.625, 0.0, 0.625, 0.25, 0.375, 0.25, 0.375, 0.75, 0.625, 0.75, 0.625, 1.0, 0.375, 1.0, 0.375, 0.5, 0.625, 0.5, 0.625, 0.75, 0.375, 0.75, 0.625, 0.5, 0.875, 0.5, 0.875, 0.75, 0.625, 0.75, 0.375, 0.25, 0.625, 0.25, 0.625, 0.5, 0.375, 0.5])
me_kostka_025.materials.append(mat_materia__001)
me_kostka_025.use_remesh_fix_poles = True
me_kostka_025.use_remesh_preserve_attributes = False
me_kostka_025.use_mirror_vertex_groups = False
me_kostka_025.update()
me_kostka_026 = bpy.data.meshes.new('Kostka.026')
me_kostka_026.from_pydata([(2.579, -0.7371, -1.0), (-3.345, 0.1803, -1.0), (2.579, -0.7371, 1.0), (3.406, -0.231, -1.0), (-2.404, 0.7499, -1.0), (3.406, -0.231, 1.0), (-2.404, 0.7499, 1.0), (-3.345, 0.1803, 1.0)], [], [(1, 4, 3, 0), (0, 2, 7, 1), (3, 5, 2, 0), (4, 6, 5, 3), (6, 7, 2, 5), (1, 7, 6, 4)])
_uv = me_kostka_026.uv_layers.new(name='MapaUV')
_uv.uv.foreach_set('vector', [0.125, 0.5, 0.375, 0.5, 0.375, 0.75, 0.125, 0.75, 0.375, 0.0, 0.625, 0.0, 0.625, 0.25, 0.375, 0.25, 0.375, 0.75, 0.625, 0.75, 0.625, 1.0, 0.375, 1.0, 0.375, 0.5, 0.625, 0.5, 0.625, 0.75, 0.375, 0.75, 0.625, 0.5, 0.875, 0.5, 0.875, 0.75, 0.625, 0.75, 0.375, 0.25, 0.625, 0.25, 0.625, 0.5, 0.375, 0.5])
me_kostka_026.materials.append(mat_materia__001)
me_kostka_026.use_remesh_fix_poles = True
me_kostka_026.use_remesh_preserve_attributes = False
me_kostka_026.use_mirror_vertex_groups = False
me_kostka_026.update()
me_kostka_027 = bpy.data.meshes.new('Kostka.027')
me_kostka_027.from_pydata([(2.326, -0.7909, -1.0), (-3.325, 0.2703, -1.0), (2.326, -0.7909, 1.0), (3.371, -0.3222, -1.0), (-2.149, 0.7992, -1.0), (3.371, -0.3222, 1.0), (-2.149, 0.7992, 1.0), (-3.325, 0.2703, 1.0)], [], [(1, 4, 3, 0), (0, 2, 7, 1), (3, 5, 2, 0), (4, 6, 5, 3), (6, 7, 2, 5), (1, 7, 6, 4)])
_uv = me_kostka_027.uv_layers.new(name='MapaUV')
_uv.uv.foreach_set('vector', [0.125, 0.5, 0.375, 0.5, 0.375, 0.75, 0.125, 0.75, 0.375, 0.0, 0.625, 0.0, 0.625, 0.25, 0.375, 0.25, 0.375, 0.75, 0.625, 0.75, 0.625, 1.0, 0.375, 1.0, 0.375, 0.5, 0.625, 0.5, 0.625, 0.75, 0.375, 0.75, 0.625, 0.5, 0.875, 0.5, 0.875, 0.75, 0.625, 0.75, 0.375, 0.25, 0.625, 0.25, 0.625, 0.5, 0.375, 0.5])
me_kostka_027.materials.append(mat_materia__001)
me_kostka_027.use_remesh_fix_poles = True
me_kostka_027.use_remesh_preserve_attributes = False
me_kostka_027.use_mirror_vertex_groups = False
me_kostka_027.update()
me_kostka_028 = bpy.data.meshes.new('Kostka.028')
me_kostka_028.from_pydata([(2.102, -0.8454, -1.0), (-3.238, 0.352, -1.0), (2.102, -0.8454, 1.0), (3.27, -0.4048, -1.0), (-1.924, 0.8492, -1.0), (3.27, -0.4048, 1.0), (-1.924, 0.8492, 1.0), (-3.238, 0.352, 1.0)], [], [(1, 4, 3, 0), (0, 2, 7, 1), (3, 5, 2, 0), (4, 6, 5, 3), (6, 7, 2, 5), (1, 7, 6, 4)])
_uv = me_kostka_028.uv_layers.new(name='MapaUV')
_uv.uv.foreach_set('vector', [0.125, 0.5, 0.375, 0.5, 0.375, 0.75, 0.125, 0.75, 0.375, 0.0, 0.625, 0.0, 0.625, 0.25, 0.375, 0.25, 0.375, 0.75, 0.625, 0.75, 0.625, 1.0, 0.375, 1.0, 0.375, 0.5, 0.625, 0.5, 0.625, 0.75, 0.375, 0.75, 0.625, 0.5, 0.875, 0.5, 0.875, 0.75, 0.625, 0.75, 0.375, 0.25, 0.625, 0.25, 0.625, 0.5, 0.375, 0.5])
me_kostka_028.materials.append(mat_materia__001)
me_kostka_028.use_remesh_fix_poles = True
me_kostka_028.use_remesh_preserve_attributes = False
me_kostka_028.use_mirror_vertex_groups = False
me_kostka_028.update()
me_kostka_029 = bpy.data.meshes.new('Kostka.029')
me_kostka_029.from_pydata([(1.887, -0.9016, -1.0), (-3.107, 0.4234, -1.0), (1.887, -0.9016, 1.0), (3.124, -0.4765, -1.0), (-1.709, 0.9011, -1.0), (3.124, -0.4765, 1.0), (-1.709, 0.9011, 1.0), (-3.107, 0.4234, 1.0)], [], [(1, 4, 3, 0), (0, 2, 7, 1), (3, 5, 2, 0), (4, 6, 5, 3), (6, 7, 2, 5), (1, 7, 6, 4)])
_uv = me_kostka_029.uv_layers.new(name='MapaUV')
_uv.uv.foreach_set('vector', [0.125, 0.5, 0.375, 0.5, 0.375, 0.75, 0.125, 0.75, 0.375, 0.0, 0.625, 0.0, 0.625, 0.25, 0.375, 0.25, 0.375, 0.75, 0.625, 0.75, 0.625, 1.0, 0.375, 1.0, 0.375, 0.5, 0.625, 0.5, 0.625, 0.75, 0.375, 0.75, 0.625, 0.5, 0.875, 0.5, 0.875, 0.75, 0.625, 0.75, 0.375, 0.25, 0.625, 0.25, 0.625, 0.5, 0.375, 0.5])
me_kostka_029.materials.append(mat_materia__001)
me_kostka_029.use_remesh_fix_poles = True
me_kostka_029.use_remesh_preserve_attributes = False
me_kostka_029.use_mirror_vertex_groups = False
me_kostka_029.update()
me_kostka_030 = bpy.data.meshes.new('Kostka.030')
me_kostka_030.from_pydata([(1.6, -0.9339, -1.0), (-3.015, 0.5096, -1.0), (1.6, -0.9339, 1.0), (3.017, -0.5631, -1.0), (-1.423, 0.929, -1.0), (3.017, -0.5631, 1.0), (-1.423, 0.929, 1.0), (-3.015, 0.5096, 1.0)], [], [(1, 4, 3, 0), (0, 2, 7, 1), (3, 5, 2, 0), (4, 6, 5, 3), (6, 7, 2, 5), (1, 7, 6, 4)])
_uv = me_kostka_030.uv_layers.new(name='MapaUV')
_uv.uv.foreach_set('vector', [0.125, 0.5, 0.375, 0.5, 0.375, 0.75, 0.125, 0.75, 0.375, 0.0, 0.625, 0.0, 0.625, 0.25, 0.375, 0.25, 0.375, 0.75, 0.625, 0.75, 0.625, 1.0, 0.375, 1.0, 0.375, 0.5, 0.625, 0.5, 0.625, 0.75, 0.375, 0.75, 0.625, 0.5, 0.875, 0.5, 0.875, 0.75, 0.625, 0.75, 0.375, 0.25, 0.625, 0.25, 0.625, 0.5, 0.375, 0.5])
me_kostka_030.materials.append(mat_materia__001)
me_kostka_030.use_remesh_fix_poles = True
me_kostka_030.use_remesh_preserve_attributes = False
me_kostka_030.use_mirror_vertex_groups = False
me_kostka_030.update()
me_kostka_031 = bpy.data.meshes.new('Kostka.031')
me_kostka_031.from_pydata([(1.371, -0.9819, -1.0), (-2.832, 0.5704, -1.0), (1.371, -0.9819, 1.0), (2.82, -0.6238, -1.0), (-1.195, 0.9727, -1.0), (2.82, -0.6238, 1.0), (-1.195, 0.9727, 1.0), (-2.832, 0.5704, 1.0)], [], [(1, 4, 3, 0), (0, 2, 7, 1), (3, 5, 2, 0), (4, 6, 5, 3), (6, 7, 2, 5), (1, 7, 6, 4)])
_uv = me_kostka_031.uv_layers.new(name='MapaUV')
_uv.uv.foreach_set('vector', [0.125, 0.5, 0.375, 0.5, 0.375, 0.75, 0.125, 0.75, 0.375, 0.0, 0.625, 0.0, 0.625, 0.25, 0.375, 0.25, 0.375, 0.75, 0.625, 0.75, 0.625, 1.0, 0.375, 1.0, 0.375, 0.5, 0.625, 0.5, 0.625, 0.75, 0.375, 0.75, 0.625, 0.5, 0.875, 0.5, 0.875, 0.75, 0.625, 0.75, 0.375, 0.25, 0.625, 0.25, 0.625, 0.5, 0.375, 0.5])
me_kostka_031.materials.append(mat_materia__001)
me_kostka_031.use_remesh_fix_poles = True
me_kostka_031.use_remesh_preserve_attributes = False
me_kostka_031.use_mirror_vertex_groups = False
me_kostka_031.update()
me_kostka_032 = bpy.data.meshes.new('Kostka.032')
me_kostka_032.from_pydata([(1.087, -1.009, -1.0), (-2.676, 0.6422, -1.0), (1.087, -1.009, 1.0), (2.65, -0.6952, -1.0), (-0.9138, 0.9951, -1.0), (2.65, -0.6952, 1.0), (-0.9138, 0.9951, 1.0), (-2.676, 0.6422, 1.0)], [], [(1, 4, 3, 0), (0, 2, 7, 1), (3, 5, 2, 0), (4, 6, 5, 3), (6, 7, 2, 5), (1, 7, 6, 4)])
_uv = me_kostka_032.uv_layers.new(name='MapaUV')
_uv.uv.foreach_set('vector', [0.125, 0.5, 0.375, 0.5, 0.375, 0.75, 0.125, 0.75, 0.375, 0.0, 0.625, 0.0, 0.625, 0.25, 0.375, 0.25, 0.375, 0.75, 0.625, 0.75, 0.625, 1.0, 0.375, 1.0, 0.375, 0.5, 0.625, 0.5, 0.625, 0.75, 0.375, 0.75, 0.625, 0.5, 0.875, 0.5, 0.875, 0.75, 0.625, 0.75, 0.375, 0.25, 0.625, 0.25, 0.625, 0.5, 0.375, 0.5])
me_kostka_032.materials.append(mat_materia__001)
me_kostka_032.use_remesh_fix_poles = True
me_kostka_032.use_remesh_preserve_attributes = False
me_kostka_032.use_mirror_vertex_groups = False
me_kostka_032.update()
me_kostka_033 = bpy.data.meshes.new('Kostka.033')
me_kostka_033.from_pydata([(0.7836, -1.019, -1.0), (-2.513, 0.7189, -1.0), (0.7836, -1.019, 1.0), (2.471, -0.7714, -1.0), (-0.6145, 1.001, -1.0), (2.471, -0.7714, 1.0), (-0.6145, 1.001, 1.0), (-2.513, 0.7189, 1.0)], [], [(1, 4, 3, 0), (0, 2, 7, 1), (3, 5, 2, 0), (4, 6, 5, 3), (6, 7, 2, 5), (1, 7, 6, 4)])
_uv = me_kostka_033.uv_layers.new(name='MapaUV')
_uv.uv.foreach_set('vector', [0.125, 0.5, 0.375, 0.5, 0.375, 0.75, 0.125, 0.75, 0.375, 0.0, 0.625, 0.0, 0.625, 0.25, 0.375, 0.25, 0.375, 0.75, 0.625, 0.75, 0.625, 1.0, 0.375, 1.0, 0.375, 0.5, 0.625, 0.5, 0.625, 0.75, 0.375, 0.75, 0.625, 0.5, 0.875, 0.5, 0.875, 0.75, 0.625, 0.75, 0.375, 0.25, 0.625, 0.25, 0.625, 0.5, 0.375, 0.5])
me_kostka_033.materials.append(mat_materia__001)
me_kostka_033.use_remesh_fix_poles = True
me_kostka_033.use_remesh_preserve_attributes = False
me_kostka_033.use_mirror_vertex_groups = False
me_kostka_033.update()
me_kostka_034 = bpy.data.meshes.new('Kostka.034')
me_kostka_034.from_pydata([(0.5333, -1.058, -1.0), (-2.272, 0.7562, -1.0), (0.5333, -1.058, 1.0), (2.216, -0.8074, -1.0), (-0.3688, 1.036, -1.0), (2.216, -0.8074, 1.0), (-0.3688, 1.036, 1.0), (-2.272, 0.7562, 1.0)], [], [(1, 4, 3, 0), (0, 2, 7, 1), (3, 5, 2, 0), (4, 6, 5, 3), (6, 7, 2, 5), (1, 7, 6, 4)])
_uv = me_kostka_034.uv_layers.new(name='MapaUV')
_uv.uv.foreach_set('vector', [0.125, 0.5, 0.375, 0.5, 0.375, 0.75, 0.125, 0.75, 0.375, 0.0, 0.625, 0.0, 0.625, 0.25, 0.375, 0.25, 0.375, 0.75, 0.625, 0.75, 0.625, 1.0, 0.375, 1.0, 0.375, 0.5, 0.625, 0.5, 0.625, 0.75, 0.375, 0.75, 0.625, 0.5, 0.875, 0.5, 0.875, 0.75, 0.625, 0.75, 0.375, 0.25, 0.625, 0.25, 0.625, 0.5, 0.375, 0.5])
me_kostka_034.materials.append(mat_materia__001)
me_kostka_034.use_remesh_fix_poles = True
me_kostka_034.use_remesh_preserve_attributes = False
me_kostka_034.use_mirror_vertex_groups = False
me_kostka_034.update()
me_kostka_035 = bpy.data.meshes.new('Kostka.035')
me_kostka_035.from_pydata([(0.222, -1.054, -1.0), (-2.071, 0.8236, -1.0), (0.222, -1.054, 1.0), (2.001, -0.8735, -1.0), (-0.06418, 1.028, -1.0), (2.001, -0.8735, 1.0), (-0.06418, 1.028, 1.0), (-2.071, 0.8236, 1.0)], [], [(1, 4, 3, 0), (0, 2, 7, 1), (3, 5, 2, 0), (4, 6, 5, 3), (6, 7, 2, 5), (1, 7, 6, 4)])
_uv = me_kostka_035.uv_layers.new(name='MapaUV')
_uv.uv.foreach_set('vector', [0.125, 0.5, 0.375, 0.5, 0.375, 0.75, 0.125, 0.75, 0.375, 0.0, 0.625, 0.0, 0.625, 0.25, 0.375, 0.25, 0.375, 0.75, 0.625, 0.75, 0.625, 1.0, 0.375, 1.0, 0.375, 0.5, 0.625, 0.5, 0.625, 0.75, 0.375, 0.75, 0.625, 0.5, 0.875, 0.5, 0.875, 0.75, 0.625, 0.75, 0.375, 0.25, 0.625, 0.25, 0.625, 0.5, 0.375, 0.5])
me_kostka_035.materials.append(mat_materia__001)
me_kostka_035.use_remesh_fix_poles = True
me_kostka_035.use_remesh_preserve_attributes = False
me_kostka_035.use_mirror_vertex_groups = False
me_kostka_035.update()
me_kostka_036 = bpy.data.meshes.new('Kostka.036')
me_kostka_036.from_pydata([(-0.07507, -1.05, -1.0), (-1.84, 0.879, -1.0), (-0.07507, -1.05, 1.0), (1.756, -0.9268, -1.0), (0.2245, 1.02, -1.0), (1.756, -0.9268, 1.0), (0.2245, 1.02, 1.0), (-1.84, 0.879, 1.0)], [], [(1, 4, 3, 0), (0, 2, 7, 1), (3, 5, 2, 0), (4, 6, 5, 3), (6, 7, 2, 5), (1, 7, 6, 4)])
_uv = me_kostka_036.uv_layers.new(name='MapaUV')
_uv.uv.foreach_set('vector', [0.125, 0.5, 0.375, 0.5, 0.375, 0.75, 0.125, 0.75, 0.375, 0.0, 0.625, 0.0, 0.625, 0.25, 0.375, 0.25, 0.375, 0.75, 0.625, 0.75, 0.625, 1.0, 0.375, 1.0, 0.375, 0.5, 0.625, 0.5, 0.625, 0.75, 0.375, 0.75, 0.625, 0.5, 0.875, 0.5, 0.875, 0.75, 0.625, 0.75, 0.375, 0.25, 0.625, 0.25, 0.625, 0.5, 0.375, 0.5])
me_kostka_036.materials.append(mat_materia__001)
me_kostka_036.use_remesh_fix_poles = True
me_kostka_036.use_remesh_preserve_attributes = False
me_kostka_036.use_mirror_vertex_groups = False
me_kostka_036.update()
me_kostka_037 = bpy.data.meshes.new('Kostka.037')
me_kostka_037.from_pydata([(-0.3563, -1.061, -1.0), (-1.582, 0.9047, -1.0), (-0.3563, -1.061, 1.0), (1.486, -0.9502, -1.0), (0.4975, 1.028, -1.0), (1.486, -0.9502, 1.0), (0.4975, 1.028, 1.0), (-1.582, 0.9047, 1.0)], [], [(1, 4, 3, 0), (0, 2, 7, 1), (3, 5, 2, 0), (4, 6, 5, 3), (6, 7, 2, 5), (1, 7, 6, 4)])
_uv = me_kostka_037.uv_layers.new(name='MapaUV')
_uv.uv.foreach_set('vector', [0.125, 0.5, 0.375, 0.5, 0.375, 0.75, 0.125, 0.75, 0.375, 0.0, 0.625, 0.0, 0.625, 0.25, 0.375, 0.25, 0.375, 0.75, 0.625, 0.75, 0.625, 1.0, 0.375, 1.0, 0.375, 0.5, 0.625, 0.5, 0.625, 0.75, 0.375, 0.75, 0.625, 0.5, 0.875, 0.5, 0.875, 0.75, 0.625, 0.75, 0.375, 0.25, 0.625, 0.25, 0.625, 0.5, 0.375, 0.5])
me_kostka_037.materials.append(mat_materia__001)
me_kostka_037.use_remesh_fix_poles = True
me_kostka_037.use_remesh_preserve_attributes = False
me_kostka_037.use_mirror_vertex_groups = False
me_kostka_037.update()
me_kostka_038 = bpy.data.meshes.new('Kostka.038')
me_kostka_038.from_pydata([(-0.6516, -1.035, -1.0), (-1.333, 0.955, -1.0), (-0.6516, -1.035, 1.0), (1.226, -0.9973, -1.0), (0.7804, 0.9983, -1.0), (1.226, -0.9973, 1.0), (0.7804, 0.9983, 1.0), (-1.333, 0.955, 1.0)], [], [(1, 4, 3, 0), (0, 2, 7, 1), (3, 5, 2, 0), (4, 6, 5, 3), (6, 7, 2, 5), (1, 7, 6, 4)])
_uv = me_kostka_038.uv_layers.new(name='MapaUV')
_uv.uv.foreach_set('vector', [0.125, 0.5, 0.375, 0.5, 0.375, 0.75, 0.125, 0.75, 0.375, 0.0, 0.625, 0.0, 0.625, 0.25, 0.375, 0.25, 0.375, 0.75, 0.625, 0.75, 0.625, 1.0, 0.375, 1.0, 0.375, 0.5, 0.625, 0.5, 0.625, 0.75, 0.375, 0.75, 0.625, 0.5, 0.875, 0.5, 0.875, 0.75, 0.625, 0.75, 0.375, 0.25, 0.625, 0.25, 0.625, 0.5, 0.375, 0.5])
me_kostka_038.materials.append(mat_materia__001)
me_kostka_038.use_remesh_fix_poles = True
me_kostka_038.use_remesh_preserve_attributes = False
me_kostka_038.use_mirror_vertex_groups = False
me_kostka_038.update()
me_kostka_039 = bpy.data.meshes.new('Kostka.039')
me_kostka_039.from_pydata([(-0.9282, -1.023, -1.0), (-1.067, 0.9766, -1.0), (-0.9282, -1.023, 1.0), (0.949, -1.016, -1.0), (1.047, 0.9836, -1.0), (0.949, -1.016, 1.0), (1.047, 0.9836, 1.0), (-1.067, 0.9766, 1.0)], [], [(1, 4, 3, 0), (0, 2, 7, 1), (3, 5, 2, 0), (4, 6, 5, 3), (6, 7, 2, 5), (1, 7, 6, 4)])
_uv = me_kostka_039.uv_layers.new(name='MapaUV')
_uv.uv.foreach_set('vector', [0.125, 0.5, 0.375, 0.5, 0.375, 0.75, 0.125, 0.75, 0.375, 0.0, 0.625, 0.0, 0.625, 0.25, 0.375, 0.25, 0.375, 0.75, 0.625, 0.75, 0.625, 1.0, 0.375, 1.0, 0.375, 0.5, 0.625, 0.5, 0.625, 0.75, 0.375, 0.75, 0.625, 0.5, 0.875, 0.5, 0.875, 0.75, 0.625, 0.75, 0.375, 0.25, 0.625, 0.25, 0.625, 0.5, 0.375, 0.5])
me_kostka_039.materials.append(mat_materia__001)
me_kostka_039.use_remesh_fix_poles = True
me_kostka_039.use_remesh_preserve_attributes = False
me_kostka_039.use_mirror_vertex_groups = False
me_kostka_039.update()
me_kostka_040 = bpy.data.meshes.new('Kostka.040')
me_kostka_040.from_pydata([(-1.205, -0.9977, -1.0), (-0.8002, 0.9986, -1.0), (-1.205, -0.9977, 1.0), (0.6721, -1.035, -1.0), (1.313, 0.9556, -1.0), (0.6721, -1.035, 1.0), (1.313, 0.9556, 1.0), (-0.8002, 0.9986, 1.0)], [], [(1, 4, 3, 0), (0, 2, 7, 1), (3, 5, 2, 0), (4, 6, 5, 3), (6, 7, 2, 5), (1, 7, 6, 4)])
_uv = me_kostka_040.uv_layers.new(name='MapaUV')
_uv.uv.foreach_set('vector', [0.125, 0.5, 0.375, 0.5, 0.375, 0.75, 0.125, 0.75, 0.375, 0.0, 0.625, 0.0, 0.625, 0.25, 0.375, 0.25, 0.375, 0.75, 0.625, 0.75, 0.625, 1.0, 0.375, 1.0, 0.375, 0.5, 0.625, 0.5, 0.625, 0.75, 0.375, 0.75, 0.625, 0.5, 0.875, 0.5, 0.875, 0.75, 0.625, 0.75, 0.375, 0.25, 0.625, 0.25, 0.625, 0.5, 0.375, 0.5])
me_kostka_040.materials.append(mat_materia__001)
me_kostka_040.use_remesh_fix_poles = True
me_kostka_040.use_remesh_preserve_attributes = False
me_kostka_040.use_mirror_vertex_groups = False
me_kostka_040.update()
me_kostka_041 = bpy.data.meshes.new('Kostka.041')
me_kostka_041.from_pydata([(-1.465, -0.9511, -1.0), (-0.5174, 1.029, -1.0), (-1.465, -0.9511, 1.0), (0.3769, -1.062, -1.0), (1.562, 0.9058, -1.0), (0.3769, -1.062, 1.0), (1.562, 0.9058, 1.0), (-0.5174, 1.029, 1.0)], [], [(1, 4, 3, 0), (0, 2, 7, 1), (3, 5, 2, 0), (4, 6, 5, 3), (6, 7, 2, 5), (1, 7, 6, 4)])
_uv = me_kostka_041.uv_layers.new(name='MapaUV')
_uv.uv.foreach_set('vector', [0.125, 0.5, 0.375, 0.5, 0.375, 0.75, 0.125, 0.75, 0.375, 0.0, 0.625, 0.0, 0.625, 0.25, 0.375, 0.25, 0.375, 0.75, 0.625, 0.75, 0.625, 1.0, 0.375, 1.0, 0.375, 0.5, 0.625, 0.5, 0.625, 0.75, 0.375, 0.75, 0.625, 0.5, 0.875, 0.5, 0.875, 0.75, 0.625, 0.75, 0.375, 0.25, 0.625, 0.25, 0.625, 0.5, 0.375, 0.5])
me_kostka_041.materials.append(mat_materia__001)
me_kostka_041.use_remesh_fix_poles = True
me_kostka_041.use_remesh_preserve_attributes = False
me_kostka_041.use_mirror_vertex_groups = False
me_kostka_041.update()
me_kostka_042 = bpy.data.meshes.new('Kostka.042')
me_kostka_042.from_pydata([(-1.741, -0.9347, -1.0), (-0.2497, 1.015, -1.0), (-1.741, -0.9347, 1.0), (0.1013, -1.045, -1.0), (1.826, 0.887, -1.0), (0.1013, -1.045, 1.0), (1.826, 0.887, 1.0), (-0.2497, 1.015, 1.0)], [], [(1, 4, 3, 0), (0, 2, 7, 1), (3, 5, 2, 0), (4, 6, 5, 3), (6, 7, 2, 5), (1, 7, 6, 4)])
_uv = me_kostka_042.uv_layers.new(name='MapaUV')
_uv.uv.foreach_set('vector', [0.125, 0.5, 0.375, 0.5, 0.375, 0.75, 0.125, 0.75, 0.375, 0.0, 0.625, 0.0, 0.625, 0.25, 0.375, 0.25, 0.375, 0.75, 0.625, 0.75, 0.625, 1.0, 0.375, 1.0, 0.375, 0.5, 0.625, 0.5, 0.625, 0.75, 0.375, 0.75, 0.625, 0.5, 0.875, 0.5, 0.875, 0.75, 0.625, 0.75, 0.375, 0.25, 0.625, 0.25, 0.625, 0.5, 0.375, 0.5])
me_kostka_042.materials.append(mat_materia__001)
me_kostka_042.use_remesh_fix_poles = True
me_kostka_042.use_remesh_preserve_attributes = False
me_kostka_042.use_mirror_vertex_groups = False
me_kostka_042.update()
me_kostka_043 = bpy.data.meshes.new('Kostka.043')
me_kostka_043.from_pydata([(-1.981, -0.8754, -1.0), (0.0449, 1.03, -1.0), (-1.981, -0.8754, 1.0), (-0.2022, -1.057, -1.0), (2.052, 0.8257, -1.0), (-0.2022, -1.057, 1.0), (2.052, 0.8257, 1.0), (0.0449, 1.03, 1.0)], [], [(1, 4, 3, 0), (0, 2, 7, 1), (3, 5, 2, 0), (4, 6, 5, 3), (6, 7, 2, 5), (1, 7, 6, 4)])
_uv = me_kostka_043.uv_layers.new(name='MapaUV')
_uv.uv.foreach_set('vector', [0.125, 0.5, 0.375, 0.5, 0.375, 0.75, 0.125, 0.75, 0.375, 0.0, 0.625, 0.0, 0.625, 0.25, 0.375, 0.25, 0.375, 0.75, 0.625, 0.75, 0.625, 1.0, 0.375, 1.0, 0.375, 0.5, 0.625, 0.5, 0.625, 0.75, 0.375, 0.75, 0.625, 0.5, 0.875, 0.5, 0.875, 0.75, 0.625, 0.75, 0.375, 0.25, 0.625, 0.25, 0.625, 0.5, 0.375, 0.5])
me_kostka_043.materials.append(mat_materia__001)
me_kostka_043.use_remesh_fix_poles = True
me_kostka_043.use_remesh_preserve_attributes = False
me_kostka_043.use_mirror_vertex_groups = False
me_kostka_043.update()
me_kostka_044 = bpy.data.meshes.new('Kostka.044')
me_kostka_044.from_pydata([(-2.198, -0.8106, -1.0), (0.3491, 1.038, -1.0), (-2.198, -0.8106, 1.0), (-0.5132, -1.06, -1.0), (2.254, 0.7595, -1.0), (-0.5132, -1.06, 1.0), (2.254, 0.7595, 1.0), (0.3491, 1.038, 1.0)], [], [(1, 4, 3, 0), (0, 2, 7, 1), (3, 5, 2, 0), (4, 6, 5, 3), (6, 7, 2, 5), (1, 7, 6, 4)])
_uv = me_kostka_044.uv_layers.new(name='MapaUV')
_uv.uv.foreach_set('vector', [0.125, 0.5, 0.375, 0.5, 0.375, 0.75, 0.125, 0.75, 0.375, 0.0, 0.625, 0.0, 0.625, 0.25, 0.375, 0.25, 0.375, 0.75, 0.625, 0.75, 0.625, 1.0, 0.375, 1.0, 0.375, 0.5, 0.625, 0.5, 0.625, 0.75, 0.375, 0.75, 0.625, 0.5, 0.875, 0.5, 0.875, 0.75, 0.625, 0.75, 0.375, 0.25, 0.625, 0.25, 0.625, 0.5, 0.375, 0.5])
me_kostka_044.materials.append(mat_materia__001)
me_kostka_044.use_remesh_fix_poles = True
me_kostka_044.use_remesh_preserve_attributes = False
me_kostka_044.use_mirror_vertex_groups = False
me_kostka_044.update()
me_kostka_045 = bpy.data.meshes.new('Kostka.045')
me_kostka_045.from_pydata([(-2.452, -0.7743, -1.0), (0.5965, 1.004, -1.0), (-2.452, -0.7743, 1.0), (-0.7654, -1.023, -1.0), (2.495, 0.7219, -1.0), (-0.7654, -1.023, 1.0), (2.495, 0.7219, 1.0), (0.5965, 1.004, 1.0)], [], [(1, 4, 3, 0), (0, 2, 7, 1), (3, 5, 2, 0), (4, 6, 5, 3), (6, 7, 2, 5), (1, 7, 6, 4)])
_uv = me_kostka_045.uv_layers.new(name='MapaUV')
_uv.uv.foreach_set('vector', [0.125, 0.5, 0.375, 0.5, 0.375, 0.75, 0.125, 0.75, 0.375, 0.0, 0.625, 0.0, 0.625, 0.25, 0.375, 0.25, 0.375, 0.75, 0.625, 0.75, 0.625, 1.0, 0.375, 1.0, 0.375, 0.5, 0.625, 0.5, 0.625, 0.75, 0.375, 0.75, 0.625, 0.5, 0.875, 0.5, 0.875, 0.75, 0.625, 0.75, 0.375, 0.25, 0.625, 0.25, 0.625, 0.5, 0.375, 0.5])
me_kostka_045.materials.append(mat_materia__001)
me_kostka_045.use_remesh_fix_poles = True
me_kostka_045.use_remesh_preserve_attributes = False
me_kostka_045.use_mirror_vertex_groups = False
me_kostka_045.update()
me_kostka_046 = bpy.data.meshes.new('Kostka.046')
me_kostka_046.from_pydata([(-2.632, -0.6986, -1.0), (0.8968, 0.9983, -1.0), (-2.632, -0.6986, 1.0), (-1.07, -1.012, -1.0), (2.66, 0.6456, -1.0), (-1.07, -1.012, 1.0), (2.66, 0.6456, 1.0), (0.8968, 0.9983, 1.0)], [], [(1, 4, 3, 0), (0, 2, 7, 1), (3, 5, 2, 0), (4, 6, 5, 3), (6, 7, 2, 5), (1, 7, 6, 4)])
_uv = me_kostka_046.uv_layers.new(name='MapaUV')
_uv.uv.foreach_set('vector', [0.125, 0.5, 0.375, 0.5, 0.375, 0.75, 0.125, 0.75, 0.375, 0.0, 0.625, 0.0, 0.625, 0.25, 0.375, 0.25, 0.375, 0.75, 0.625, 0.75, 0.625, 1.0, 0.375, 1.0, 0.375, 0.5, 0.625, 0.5, 0.625, 0.75, 0.375, 0.75, 0.625, 0.5, 0.875, 0.5, 0.875, 0.75, 0.625, 0.75, 0.375, 0.25, 0.625, 0.25, 0.625, 0.5, 0.375, 0.5])
me_kostka_046.materials.append(mat_materia__001)
me_kostka_046.use_remesh_fix_poles = True
me_kostka_046.use_remesh_preserve_attributes = False
me_kostka_046.use_mirror_vertex_groups = False
me_kostka_046.update()
me_kostka_047 = bpy.data.meshes.new('Kostka.047')
me_kostka_047.from_pydata([(-2.817, -0.6329, -1.0), (1.166, 0.9709, -1.0), (-2.817, -0.6329, 1.0), (-1.342, -0.9806, -1.0), (2.83, 0.5794, -1.0), (-1.342, -0.9806, 1.0), (2.83, 0.5794, 1.0), (1.166, 0.9709, 1.0)], [], [(1, 4, 3, 0), (0, 2, 7, 1), (3, 5, 2, 0), (4, 6, 5, 3), (6, 7, 2, 5), (1, 7, 6, 4)])
_uv = me_kostka_047.uv_layers.new(name='MapaUV')
_uv.uv.foreach_set('vector', [0.125, 0.5, 0.375, 0.5, 0.375, 0.75, 0.125, 0.75, 0.375, 0.0, 0.625, 0.0, 0.625, 0.25, 0.375, 0.25, 0.375, 0.75, 0.625, 0.75, 0.625, 1.0, 0.375, 1.0, 0.375, 0.5, 0.625, 0.5, 0.625, 0.75, 0.375, 0.75, 0.625, 0.5, 0.875, 0.5, 0.875, 0.75, 0.625, 0.75, 0.375, 0.25, 0.625, 0.25, 0.625, 0.5, 0.375, 0.5])
me_kostka_047.materials.append(mat_materia__001)
me_kostka_047.use_remesh_fix_poles = True
me_kostka_047.use_remesh_preserve_attributes = False
me_kostka_047.use_mirror_vertex_groups = False
me_kostka_047.update()
me_kostka_048 = bpy.data.meshes.new('Kostka.048')
me_kostka_048.from_pydata([(-3.001, -0.5672, -1.0), (1.408, 0.933, -1.0), (-3.001, -0.5672, 1.0), (-1.585, -0.9382, -1.0), (3.0, 0.5137, -1.0), (-1.585, -0.9382, 1.0), (3.0, 0.5137, 1.0), (1.408, 0.933, 1.0)], [], [(1, 4, 3, 0), (0, 2, 7, 1), (3, 5, 2, 0), (4, 6, 5, 3), (6, 7, 2, 5), (1, 7, 6, 4)])
_uv = me_kostka_048.uv_layers.new(name='MapaUV')
_uv.uv.foreach_set('vector', [0.125, 0.5, 0.375, 0.5, 0.375, 0.75, 0.125, 0.75, 0.375, 0.0, 0.625, 0.0, 0.625, 0.25, 0.375, 0.25, 0.375, 0.75, 0.625, 0.75, 0.625, 1.0, 0.375, 1.0, 0.375, 0.5, 0.625, 0.5, 0.625, 0.75, 0.375, 0.75, 0.625, 0.5, 0.875, 0.5, 0.875, 0.75, 0.625, 0.75, 0.375, 0.25, 0.625, 0.25, 0.625, 0.5, 0.375, 0.5])
me_kostka_048.materials.append(mat_materia__001)
me_kostka_048.use_remesh_fix_poles = True
me_kostka_048.use_remesh_preserve_attributes = False
me_kostka_048.use_mirror_vertex_groups = False
me_kostka_048.update()
me_kostka_049 = bpy.data.meshes.new('Kostka.049')
me_kostka_049.from_pydata([(-3.11, -0.481, -1.0), (1.695, 0.9055, -1.0), (-3.11, -0.481, 1.0), (-1.874, -0.9062, -1.0), (3.093, 0.4279, -1.0), (-1.874, -0.9062, 1.0), (3.093, 0.4279, 1.0), (1.695, 0.9055, 1.0)], [], [(1, 4, 3, 0), (0, 2, 7, 1), (3, 5, 2, 0), (4, 6, 5, 3), (6, 7, 2, 5), (1, 7, 6, 4)])
_uv = me_kostka_049.uv_layers.new(name='MapaUV')
_uv.uv.foreach_set('vector', [0.125, 0.5, 0.375, 0.5, 0.375, 0.75, 0.125, 0.75, 0.375, 0.0, 0.625, 0.0, 0.625, 0.25, 0.375, 0.25, 0.375, 0.75, 0.625, 0.75, 0.625, 1.0, 0.375, 1.0, 0.375, 0.5, 0.625, 0.5, 0.625, 0.75, 0.375, 0.75, 0.625, 0.5, 0.875, 0.5, 0.875, 0.75, 0.625, 0.75, 0.375, 0.25, 0.625, 0.25, 0.625, 0.5, 0.375, 0.5])
me_kostka_049.materials.append(mat_materia__001)
me_kostka_049.use_remesh_fix_poles = True
me_kostka_049.use_remesh_preserve_attributes = False
me_kostka_049.use_mirror_vertex_groups = False
me_kostka_049.update()
me_kostka_050 = bpy.data.meshes.new('Kostka.050')
me_kostka_050.from_pydata([(-3.274, -0.4137, -1.0), (1.894, 0.8498, -1.0), (-3.274, -0.4137, 1.0), (-2.072, -0.8463, -1.0), (3.244, 0.3609, -1.0), (-2.072, -0.8463, 1.0), (3.244, 0.3609, 1.0), (1.894, 0.8498, 1.0)], [], [(1, 4, 3, 0), (0, 2, 7, 1), (3, 5, 2, 0), (4, 6, 5, 3), (6, 7, 2, 5), (1, 7, 6, 4)])
_uv = me_kostka_050.uv_layers.new(name='MapaUV')
_uv.uv.foreach_set('vector', [0.125, 0.5, 0.375, 0.5, 0.375, 0.75, 0.125, 0.75, 0.375, 0.0, 0.625, 0.0, 0.625, 0.25, 0.375, 0.25, 0.375, 0.75, 0.625, 0.75, 0.625, 1.0, 0.375, 1.0, 0.375, 0.5, 0.625, 0.5, 0.625, 0.75, 0.375, 0.75, 0.625, 0.5, 0.875, 0.5, 0.875, 0.75, 0.625, 0.75, 0.375, 0.25, 0.625, 0.25, 0.625, 0.5, 0.375, 0.5])
me_kostka_050.materials.append(mat_materia__001)
me_kostka_050.use_remesh_fix_poles = True
me_kostka_050.use_remesh_preserve_attributes = False
me_kostka_050.use_mirror_vertex_groups = False
me_kostka_050.update()
me_kostka_051 = bpy.data.meshes.new('Kostka.051')
me_kostka_051.from_pydata([(-3.359, -0.3273, -1.0), (2.138, 0.8041, -1.0), (-3.359, -0.3273, 1.0), (-2.315, -0.7962, -1.0), (3.314, 0.2754, -1.0), (-2.315, -0.7962, 1.0), (3.314, 0.2754, 1.0), (2.138, 0.8041, 1.0)], [], [(1, 4, 3, 0), (0, 2, 7, 1), (3, 5, 2, 0), (4, 6, 5, 3), (6, 7, 2, 5), (1, 7, 6, 4)])
_uv = me_kostka_051.uv_layers.new(name='MapaUV')
_uv.uv.foreach_set('vector', [0.125, 0.5, 0.375, 0.5, 0.375, 0.75, 0.125, 0.75, 0.375, 0.0, 0.625, 0.0, 0.625, 0.25, 0.375, 0.25, 0.375, 0.75, 0.625, 0.75, 0.625, 1.0, 0.375, 1.0, 0.375, 0.5, 0.625, 0.5, 0.625, 0.75, 0.375, 0.75, 0.625, 0.5, 0.875, 0.5, 0.875, 0.75, 0.625, 0.75, 0.375, 0.25, 0.625, 0.25, 0.625, 0.5, 0.375, 0.5])
me_kostka_051.materials.append(mat_materia__001)
me_kostka_051.use_remesh_fix_poles = True
me_kostka_051.use_remesh_preserve_attributes = False
me_kostka_051.use_mirror_vertex_groups = False
me_kostka_051.update()
me_kostka_052 = bpy.data.meshes.new('Kostka.052')
me_kostka_052.from_pydata([(-3.396, -0.2364, -1.0), (2.394, 0.7552, -1.0), (-3.396, -0.2364, 1.0), (-2.569, -0.7427, -1.0), (3.336, 0.1857, -1.0), (-2.569, -0.7427, 1.0), (3.336, 0.1857, 1.0), (2.394, 0.7552, 1.0)], [], [(1, 4, 3, 0), (0, 2, 7, 1), (3, 5, 2, 0), (4, 6, 5, 3), (6, 7, 2, 5), (1, 7, 6, 4)])
_uv = me_kostka_052.uv_layers.new(name='MapaUV')
_uv.uv.foreach_set('vector', [0.125, 0.5, 0.375, 0.5, 0.375, 0.75, 0.125, 0.75, 0.375, 0.0, 0.625, 0.0, 0.625, 0.25, 0.375, 0.25, 0.375, 0.75, 0.625, 0.75, 0.625, 1.0, 0.375, 1.0, 0.375, 0.5, 0.625, 0.5, 0.625, 0.75, 0.375, 0.75, 0.625, 0.5, 0.875, 0.5, 0.875, 0.75, 0.625, 0.75, 0.375, 0.25, 0.625, 0.25, 0.625, 0.5, 0.375, 0.5])
me_kostka_052.materials.append(mat_materia__001)
me_kostka_052.use_remesh_fix_poles = True
me_kostka_052.use_remesh_preserve_attributes = False
me_kostka_052.use_mirror_vertex_groups = False
me_kostka_052.update()
me_kostka_053 = bpy.data.meshes.new('Kostka.053')
me_kostka_053.from_pydata([(-3.525, -0.1614, -1.0), (2.519, 0.6829, -1.0), (-3.525, -0.1614, 1.0), (-2.689, -0.6663, -1.0), (3.452, 0.112, -1.0), (-2.689, -0.6663, 1.0), (3.452, 0.112, 1.0), (2.519, 0.6829, 1.0)], [], [(1, 4, 3, 0), (0, 2, 7, 1), (3, 5, 2, 0), (4, 6, 5, 3), (6, 7, 2, 5), (1, 7, 6, 4)])
_uv = me_kostka_053.uv_layers.new(name='MapaUV')
_uv.uv.foreach_set('vector', [0.125, 0.5, 0.375, 0.5, 0.375, 0.75, 0.125, 0.75, 0.375, 0.0, 0.625, 0.0, 0.625, 0.25, 0.375, 0.25, 0.375, 0.75, 0.625, 0.75, 0.625, 1.0, 0.375, 1.0, 0.375, 0.5, 0.625, 0.5, 0.625, 0.75, 0.375, 0.75, 0.625, 0.5, 0.875, 0.5, 0.875, 0.75, 0.625, 0.75, 0.375, 0.25, 0.625, 0.25, 0.625, 0.5, 0.375, 0.5])
me_kostka_053.materials.append(mat_materia__001)
me_kostka_053.use_remesh_fix_poles = True
me_kostka_053.use_remesh_preserve_attributes = False
me_kostka_053.use_mirror_vertex_groups = False
me_kostka_053.update()
me_kostka_054 = bpy.data.meshes.new('Kostka.054')
me_kostka_054.from_pydata([(-3.513, -0.06807, -1.0), (2.744, 0.6228, -1.0), (-3.513, -0.06807, 1.0), (-2.91, -0.6018, -1.0), (3.426, 0.0207, -1.0), (-2.91, -0.6018, 1.0), (3.426, 0.0207, 1.0), (2.744, 0.6228, 1.0)], [], [(1, 4, 3, 0), (0, 2, 7, 1), (3, 5, 2, 0), (4, 6, 5, 3), (6, 7, 2, 5), (1, 7, 6, 4)])
_uv = me_kostka_054.uv_layers.new(name='MapaUV')
_uv.uv.foreach_set('vector', [0.125, 0.5, 0.375, 0.5, 0.375, 0.75, 0.125, 0.75, 0.375, 0.0, 0.625, 0.0, 0.625, 0.25, 0.375, 0.25, 0.375, 0.75, 0.625, 0.75, 0.625, 1.0, 0.375, 1.0, 0.375, 0.5, 0.625, 0.5, 0.625, 0.75, 0.375, 0.75, 0.625, 0.5, 0.875, 0.5, 0.875, 0.75, 0.625, 0.75, 0.375, 0.25, 0.625, 0.25, 0.625, 0.5, 0.375, 0.5])
me_kostka_054.materials.append(mat_materia__001)
me_kostka_054.use_remesh_fix_poles = True
me_kostka_054.use_remesh_preserve_attributes = False
me_kostka_054.use_mirror_vertex_groups = False
me_kostka_054.update()
me_kostka_055 = bpy.data.meshes.new('Kostka.055')
me_kostka_055.from_pydata([(-3.503, 0.02056, -1.0), (2.923, 0.553, -1.0), (-3.503, 0.02056, 1.0), (-3.083, -0.5279, -1.0), (3.403, -0.06544, -1.0), (-3.083, -0.5279, 1.0), (3.403, -0.06544, 1.0), (2.923, 0.553, 1.0)], [], [(1, 4, 3, 0), (0, 2, 7, 1), (3, 5, 2, 0), (4, 6, 5, 3), (6, 7, 2, 5), (1, 7, 6, 4)])
_uv = me_kostka_055.uv_layers.new(name='MapaUV')
_uv.uv.foreach_set('vector', [0.125, 0.5, 0.375, 0.5, 0.375, 0.75, 0.125, 0.75, 0.375, 0.0, 0.625, 0.0, 0.625, 0.25, 0.375, 0.25, 0.375, 0.75, 0.625, 0.75, 0.625, 1.0, 0.375, 1.0, 0.375, 0.5, 0.625, 0.5, 0.625, 0.75, 0.375, 0.75, 0.625, 0.5, 0.875, 0.5, 0.875, 0.75, 0.625, 0.75, 0.375, 0.25, 0.625, 0.25, 0.625, 0.5, 0.375, 0.5])
me_kostka_055.materials.append(mat_materia__001)
me_kostka_055.use_remesh_fix_poles = True
me_kostka_055.use_remesh_preserve_attributes = False
me_kostka_055.use_mirror_vertex_groups = False
me_kostka_055.update()
me_kostka_056 = bpy.data.meshes.new('Kostka.056')
me_kostka_056.from_pydata([(-3.536, 0.1054, -1.0), (3.015, 0.4761, -1.0), (-3.536, 0.1054, 1.0), (-3.167, -0.4473, -1.0), (3.425, -0.1477, -1.0), (-3.167, -0.4473, 1.0), (3.425, -0.1477, 1.0), (3.015, 0.4761, 1.0)], [], [(1, 4, 3, 0), (0, 2, 7, 1), (3, 5, 2, 0), (4, 6, 5, 3), (6, 7, 2, 5), (1, 7, 6, 4)])
_uv = me_kostka_056.uv_layers.new(name='MapaUV')
_uv.uv.foreach_set('vector', [0.125, 0.5, 0.375, 0.5, 0.375, 0.75, 0.125, 0.75, 0.375, 0.0, 0.625, 0.0, 0.625, 0.25, 0.375, 0.25, 0.375, 0.75, 0.625, 0.75, 0.625, 1.0, 0.375, 1.0, 0.375, 0.5, 0.625, 0.5, 0.625, 0.75, 0.375, 0.75, 0.625, 0.5, 0.875, 0.5, 0.875, 0.75, 0.625, 0.75, 0.375, 0.25, 0.625, 0.25, 0.625, 0.5, 0.375, 0.5])
me_kostka_056.materials.append(mat_materia__001)
me_kostka_056.use_remesh_fix_poles = True
me_kostka_056.use_remesh_preserve_attributes = False
me_kostka_056.use_mirror_vertex_groups = False
me_kostka_056.update()
me_kostka_057 = bpy.data.meshes.new('Kostka.057')
me_kostka_057.from_pydata([(-3.448, 0.1939, -1.0), (3.183, 0.4014, -1.0), (-3.448, 0.1939, 1.0), (-3.324, -0.3693, -1.0), (3.327, -0.2326, -1.0), (-3.324, -0.3693, 1.0), (3.327, -0.2326, 1.0), (3.183, 0.4014, 1.0)], [], [(1, 4, 3, 0), (0, 2, 7, 1), (3, 5, 2, 0), (4, 6, 5, 3), (6, 7, 2, 5), (1, 7, 6, 4)])
_uv = me_kostka_057.uv_layers.new(name='MapaUV')
_uv.uv.foreach_set('vector', [0.125, 0.5, 0.375, 0.5, 0.375, 0.75, 0.125, 0.75, 0.375, 0.0, 0.625, 0.0, 0.625, 0.25, 0.375, 0.25, 0.375, 0.75, 0.625, 0.75, 0.625, 1.0, 0.375, 1.0, 0.375, 0.5, 0.625, 0.5, 0.625, 0.75, 0.375, 0.75, 0.625, 0.5, 0.875, 0.5, 0.875, 0.75, 0.625, 0.75, 0.375, 0.25, 0.625, 0.25, 0.625, 0.5, 0.375, 0.5])
me_kostka_057.materials.append(mat_materia__001)
me_kostka_057.use_remesh_fix_poles = True
me_kostka_057.use_remesh_preserve_attributes = False
me_kostka_057.use_mirror_vertex_groups = False
me_kostka_057.update()
me_kostka_058 = bpy.data.meshes.new('Kostka.058')
me_kostka_058.from_pydata([(-3.416, 0.2769, -1.0), (3.249, 0.3215, -1.0), (-3.416, 0.2769, 1.0), (-3.382, -0.2862, -1.0), (3.284, -0.3126, -1.0), (-3.382, -0.2862, 1.0), (3.284, -0.3126, 1.0), (3.249, 0.3215, 1.0)], [], [(1, 4, 3, 0), (0, 2, 7, 1), (3, 5, 2, 0), (4, 6, 5, 3), (6, 7, 2, 5), (1, 7, 6, 4)])
_uv = me_kostka_058.uv_layers.new(name='MapaUV')
_uv.uv.foreach_set('vector', [0.125, 0.5, 0.375, 0.5, 0.375, 0.75, 0.125, 0.75, 0.375, 0.0, 0.625, 0.0, 0.625, 0.25, 0.375, 0.25, 0.375, 0.75, 0.625, 0.75, 0.625, 1.0, 0.375, 1.0, 0.375, 0.5, 0.625, 0.5, 0.625, 0.75, 0.375, 0.75, 0.625, 0.5, 0.875, 0.5, 0.875, 0.75, 0.625, 0.75, 0.375, 0.25, 0.625, 0.25, 0.625, 0.5, 0.375, 0.5])
me_kostka_058.materials.append(mat_materia__001)
me_kostka_058.use_remesh_fix_poles = True
me_kostka_058.use_remesh_preserve_attributes = False
me_kostka_058.use_mirror_vertex_groups = False
me_kostka_058.update()
me_kostka_059 = bpy.data.meshes.new('Kostka.059')
me_kostka_059.from_pydata([(-3.326, 0.3601, -1.0), (3.329, 0.2415, -1.0), (-3.326, 0.3601, 1.0), (-3.451, -0.2032, -1.0), (3.186, -0.3925, -1.0), (-3.451, -0.2032, 1.0), (3.186, -0.3925, 1.0), (3.329, 0.2415, 1.0)], [], [(1, 4, 3, 0), (0, 2, 7, 1), (3, 5, 2, 0), (4, 6, 5, 3), (6, 7, 2, 5), (1, 7, 6, 4)])
_uv = me_kostka_059.uv_layers.new(name='MapaUV')
_uv.uv.foreach_set('vector', [0.125, 0.5, 0.375, 0.5, 0.375, 0.75, 0.125, 0.75, 0.375, 0.0, 0.625, 0.0, 0.625, 0.25, 0.375, 0.25, 0.375, 0.75, 0.625, 0.75, 0.625, 1.0, 0.375, 1.0, 0.375, 0.5, 0.625, 0.5, 0.625, 0.75, 0.375, 0.75, 0.625, 0.5, 0.875, 0.5, 0.875, 0.75, 0.625, 0.75, 0.375, 0.25, 0.625, 0.25, 0.625, 0.5, 0.375, 0.5])
me_kostka_059.materials.append(mat_materia__001)
me_kostka_059.use_remesh_fix_poles = True
me_kostka_059.use_remesh_preserve_attributes = False
me_kostka_059.use_mirror_vertex_groups = False
me_kostka_059.update()
me_kostka_060 = bpy.data.meshes.new('Kostka.060')
me_kostka_060.from_pydata([(-3.171, 0.438, -1.0), (3.429, 0.1567, -1.0), (-3.171, 0.438, 1.0), (-3.542, -0.1146, -1.0), (3.02, -0.4672, -1.0), (-3.542, -0.1146, 1.0), (3.02, -0.4672, 1.0), (3.429, 0.1567, 1.0)], [], [(1, 4, 3, 0), (0, 2, 7, 1), (3, 5, 2, 0), (4, 6, 5, 3), (6, 7, 2, 5), (1, 7, 6, 4)])
_uv = me_kostka_060.uv_layers.new(name='MapaUV')
_uv.uv.foreach_set('vector', [0.125, 0.5, 0.375, 0.5, 0.375, 0.75, 0.125, 0.75, 0.375, 0.0, 0.625, 0.0, 0.625, 0.25, 0.375, 0.25, 0.375, 0.75, 0.625, 0.75, 0.625, 1.0, 0.375, 1.0, 0.375, 0.5, 0.625, 0.5, 0.625, 0.75, 0.375, 0.75, 0.625, 0.5, 0.875, 0.5, 0.875, 0.75, 0.625, 0.75, 0.375, 0.25, 0.625, 0.25, 0.625, 0.5, 0.375, 0.5])
me_kostka_060.materials.append(mat_materia__001)
me_kostka_060.use_remesh_fix_poles = True
me_kostka_060.use_remesh_preserve_attributes = False
me_kostka_060.use_mirror_vertex_groups = False
me_kostka_060.update()
me_kostka_061 = bpy.data.meshes.new('Kostka.061')
me_kostka_061.from_pydata([(-3.12, 0.5211, -1.0), (3.38, 0.07664, -1.0), (-3.12, 0.5211, 1.0), (-3.481, -0.03216, -1.0), (2.961, -0.5467, -1.0), (-3.481, -0.03216, 1.0), (2.961, -0.5467, 1.0), (3.38, 0.07664, 1.0)], [], [(1, 4, 3, 0), (0, 2, 7, 1), (3, 5, 2, 0), (4, 6, 5, 3), (6, 7, 2, 5), (1, 7, 6, 4)])
_uv = me_kostka_061.uv_layers.new(name='MapaUV')
_uv.uv.foreach_set('vector', [0.125, 0.5, 0.375, 0.5, 0.375, 0.75, 0.125, 0.75, 0.375, 0.0, 0.625, 0.0, 0.625, 0.25, 0.375, 0.25, 0.375, 0.75, 0.625, 0.75, 0.625, 1.0, 0.375, 1.0, 0.375, 0.5, 0.625, 0.5, 0.625, 0.75, 0.375, 0.75, 0.625, 0.5, 0.875, 0.5, 0.875, 0.75, 0.625, 0.75, 0.375, 0.25, 0.625, 0.25, 0.625, 0.5, 0.375, 0.5])
me_kostka_061.materials.append(mat_materia__001)
me_kostka_061.use_remesh_fix_poles = True
me_kostka_061.use_remesh_preserve_attributes = False
me_kostka_061.use_mirror_vertex_groups = False
me_kostka_061.update()
me_kostka_062 = bpy.data.meshes.new('Kostka.062')
me_kostka_062.from_pydata([(-2.92, 0.5928, -1.0), (3.435, -0.01203, -1.0), (-2.92, 0.5928, 1.0), (-3.523, 0.05919, -1.0), (2.754, -0.6142, -1.0), (-3.523, 0.05919, 1.0), (2.754, -0.6142, 1.0), (3.435, -0.01203, 1.0)], [], [(1, 4, 3, 0), (0, 2, 7, 1), (3, 5, 2, 0), (4, 6, 5, 3), (6, 7, 2, 5), (1, 7, 6, 4)])
_uv = me_kostka_062.uv_layers.new(name='MapaUV')
_uv.uv.foreach_set('vector', [0.125, 0.5, 0.375, 0.5, 0.375, 0.75, 0.125, 0.75, 0.375, 0.0, 0.625, 0.0, 0.625, 0.25, 0.375, 0.25, 0.375, 0.75, 0.625, 0.75, 0.625, 1.0, 0.375, 1.0, 0.375, 0.5, 0.625, 0.5, 0.625, 0.75, 0.375, 0.75, 0.625, 0.5, 0.875, 0.5, 0.875, 0.75, 0.625, 0.75, 0.375, 0.25, 0.625, 0.25, 0.625, 0.5, 0.375, 0.5])
me_kostka_062.materials.append(mat_materia__001)
me_kostka_062.use_remesh_fix_poles = True
me_kostka_062.use_remesh_preserve_attributes = False
me_kostka_062.use_mirror_vertex_groups = False
me_kostka_062.update()
me_kostka_063 = bpy.data.meshes.new('Kostka.063')
me_kostka_063.from_pydata([(-2.709, 0.6586, -1.0), (3.456, -0.1027, -1.0), (-2.709, 0.6586, 1.0), (-3.53, 0.1519, -1.0), (2.539, -0.6756, -1.0), (-3.53, 0.1519, 1.0), (2.539, -0.6756, 1.0), (3.456, -0.1027, 1.0)], [], [(1, 4, 3, 0), (0, 2, 7, 1), (3, 5, 2, 0), (4, 6, 5, 3), (6, 7, 2, 5), (1, 7, 6, 4)])
_uv = me_kostka_063.uv_layers.new(name='MapaUV')
_uv.uv.foreach_set('vector', [0.125, 0.5, 0.375, 0.5, 0.375, 0.75, 0.125, 0.75, 0.375, 0.0, 0.625, 0.0, 0.625, 0.25, 0.375, 0.25, 0.375, 0.75, 0.625, 0.75, 0.625, 1.0, 0.375, 1.0, 0.375, 0.5, 0.625, 0.5, 0.625, 0.75, 0.375, 0.75, 0.625, 0.5, 0.875, 0.5, 0.875, 0.75, 0.625, 0.75, 0.375, 0.25, 0.625, 0.25, 0.625, 0.5, 0.375, 0.5])
me_kostka_063.materials.append(mat_materia__001)
me_kostka_063.use_remesh_fix_poles = True
me_kostka_063.use_remesh_preserve_attributes = False
me_kostka_063.use_mirror_vertex_groups = False
me_kostka_063.update()
me_kostka_064 = bpy.data.meshes.new('Kostka.064')
me_kostka_064.from_pydata([(-2.584, 0.7343, -1.0), (3.35, -0.1776, -1.0), (-2.584, 0.7343, 1.0), (-3.411, 0.2283, -1.0), (2.409, -0.7473, -1.0), (-3.411, 0.2283, 1.0), (2.409, -0.7473, 1.0), (3.35, -0.1776, 1.0)], [], [(1, 4, 3, 0), (0, 2, 7, 1), (3, 5, 2, 0), (4, 6, 5, 3), (6, 7, 2, 5), (1, 7, 6, 4)])
_uv = me_kostka_064.uv_layers.new(name='MapaUV')
_uv.uv.foreach_set('vector', [0.125, 0.5, 0.375, 0.5, 0.375, 0.75, 0.125, 0.75, 0.375, 0.0, 0.625, 0.0, 0.625, 0.25, 0.375, 0.25, 0.375, 0.75, 0.625, 0.75, 0.625, 1.0, 0.375, 1.0, 0.375, 0.5, 0.625, 0.5, 0.625, 0.75, 0.375, 0.75, 0.625, 0.5, 0.875, 0.5, 0.875, 0.75, 0.625, 0.75, 0.375, 0.25, 0.625, 0.25, 0.625, 0.5, 0.375, 0.5])
me_kostka_064.materials.append(mat_materia__001)
me_kostka_064.use_remesh_fix_poles = True
me_kostka_064.use_remesh_preserve_attributes = False
me_kostka_064.use_mirror_vertex_groups = False
me_kostka_064.update()
me_kostka_065 = bpy.data.meshes.new('Kostka.065')
me_kostka_065.from_pydata([(-2.331, 0.7883, -1.0), (3.33, -0.2678, -1.0), (-2.331, 0.7883, 1.0), (-3.377, 0.3196, -1.0), (2.155, -0.7967, -1.0), (-3.377, 0.3196, 1.0), (2.155, -0.7967, 1.0), (3.33, -0.2678, 1.0)], [], [(1, 4, 3, 0), (0, 2, 7, 1), (3, 5, 2, 0), (4, 6, 5, 3), (6, 7, 2, 5), (1, 7, 6, 4)])
_uv = me_kostka_065.uv_layers.new(name='MapaUV')
_uv.uv.foreach_set('vector', [0.125, 0.5, 0.375, 0.5, 0.375, 0.75, 0.125, 0.75, 0.375, 0.0, 0.625, 0.0, 0.625, 0.25, 0.375, 0.25, 0.375, 0.75, 0.625, 0.75, 0.625, 1.0, 0.375, 1.0, 0.375, 0.5, 0.625, 0.5, 0.625, 0.75, 0.375, 0.75, 0.625, 0.5, 0.875, 0.5, 0.875, 0.75, 0.625, 0.75, 0.375, 0.25, 0.625, 0.25, 0.625, 0.5, 0.375, 0.5])
me_kostka_065.materials.append(mat_materia__001)
me_kostka_065.use_remesh_fix_poles = True
me_kostka_065.use_remesh_preserve_attributes = False
me_kostka_065.use_mirror_vertex_groups = False
me_kostka_065.update()
me_kostka_066 = bpy.data.meshes.new('Kostka.066')
me_kostka_066.from_pydata([(-2.117, 0.8449, -1.0), (3.235, -0.3476, -1.0), (-2.117, 0.8449, 1.0), (-3.267, 0.4003, -1.0), (1.939, -0.8489, -1.0), (-3.267, 0.4003, 1.0), (1.939, -0.8489, 1.0), (3.235, -0.3476, 1.0)], [], [(1, 4, 3, 0), (0, 2, 7, 1), (3, 5, 2, 0), (4, 6, 5, 3), (6, 7, 2, 5), (1, 7, 6, 4)])
_uv = me_kostka_066.uv_layers.new(name='MapaUV')
_uv.uv.foreach_set('vector', [0.125, 0.5, 0.375, 0.5, 0.375, 0.75, 0.125, 0.75, 0.375, 0.0, 0.625, 0.0, 0.625, 0.25, 0.375, 0.25, 0.375, 0.75, 0.625, 0.75, 0.625, 1.0, 0.375, 1.0, 0.375, 0.5, 0.625, 0.5, 0.625, 0.75, 0.375, 0.75, 0.625, 0.5, 0.875, 0.5, 0.875, 0.75, 0.625, 0.75, 0.375, 0.25, 0.625, 0.25, 0.625, 0.5, 0.375, 0.5])
me_kostka_066.materials.append(mat_materia__001)
me_kostka_066.use_remesh_fix_poles = True
me_kostka_066.use_remesh_preserve_attributes = False
me_kostka_066.use_mirror_vertex_groups = False
me_kostka_066.update()
me_kostka_067 = bpy.data.meshes.new('Kostka.067')
me_kostka_067.from_pydata([(-1.894, 0.8992, -1.0), (3.113, -0.4211, -1.0), (-1.894, 0.8992, 1.0), (-3.131, 0.4743, -1.0), (1.716, -0.899, -1.0), (-3.131, 0.4743, 1.0), (1.716, -0.899, 1.0), (3.113, -0.4211, 1.0)], [], [(1, 4, 3, 0), (0, 2, 7, 1), (3, 5, 2, 0), (4, 6, 5, 3), (6, 7, 2, 5), (1, 7, 6, 4)])
_uv = me_kostka_067.uv_layers.new(name='MapaUV')
_uv.uv.foreach_set('vector', [0.125, 0.5, 0.375, 0.5, 0.375, 0.75, 0.125, 0.75, 0.375, 0.0, 0.625, 0.0, 0.625, 0.25, 0.375, 0.25, 0.375, 0.75, 0.625, 0.75, 0.625, 1.0, 0.375, 1.0, 0.375, 0.5, 0.625, 0.5, 0.625, 0.75, 0.375, 0.75, 0.625, 0.5, 0.875, 0.5, 0.875, 0.75, 0.625, 0.75, 0.375, 0.25, 0.625, 0.25, 0.625, 0.5, 0.375, 0.5])
me_kostka_067.materials.append(mat_materia__001)
me_kostka_067.use_remesh_fix_poles = True
me_kostka_067.use_remesh_preserve_attributes = False
me_kostka_067.use_mirror_vertex_groups = False
me_kostka_067.update()
me_kostka_068 = bpy.data.meshes.new('Kostka.068')
me_kostka_068.from_pydata([(-1.607, 0.9318, -1.0), (3.022, -0.5075, -1.0), (-1.607, 0.9318, 1.0), (-3.025, 0.561, -1.0), (1.43, -0.927, -1.0), (-3.025, 0.561, 1.0), (1.43, -0.927, 1.0), (3.022, -0.5075, 1.0)], [], [(1, 4, 3, 0), (0, 2, 7, 1), (3, 5, 2, 0), (4, 6, 5, 3), (6, 7, 2, 5), (1, 7, 6, 4)])
_uv = me_kostka_068.uv_layers.new(name='MapaUV')
_uv.uv.foreach_set('vector', [0.125, 0.5, 0.375, 0.5, 0.375, 0.75, 0.125, 0.75, 0.375, 0.0, 0.625, 0.0, 0.625, 0.25, 0.375, 0.25, 0.375, 0.75, 0.625, 0.75, 0.625, 1.0, 0.375, 1.0, 0.375, 0.5, 0.625, 0.5, 0.625, 0.75, 0.375, 0.75, 0.625, 0.5, 0.875, 0.5, 0.875, 0.75, 0.625, 0.75, 0.375, 0.25, 0.625, 0.25, 0.625, 0.5, 0.375, 0.5])
me_kostka_068.materials.append(mat_materia__001)
me_kostka_068.use_remesh_fix_poles = True
me_kostka_068.use_remesh_preserve_attributes = False
me_kostka_068.use_mirror_vertex_groups = False
me_kostka_068.update()
me_kostka_069 = bpy.data.meshes.new('Kostka.069')
me_kostka_069.from_pydata([(-1.386, 0.9826, -1.0), (2.833, -0.5659, -1.0), (-1.386, 0.9826, 1.0), (-2.822, 0.6192, -1.0), (1.21, -0.9735, -1.0), (-2.822, 0.6192, 1.0), (1.21, -0.9735, 1.0), (2.833, -0.5659, 1.0)], [], [(1, 4, 3, 0), (0, 2, 7, 1), (3, 5, 2, 0), (4, 6, 5, 3), (6, 7, 2, 5), (1, 7, 6, 4)])
_uv = me_kostka_069.uv_layers.new(name='MapaUV')
_uv.uv.foreach_set('vector', [0.125, 0.5, 0.375, 0.5, 0.375, 0.75, 0.125, 0.75, 0.375, 0.0, 0.625, 0.0, 0.625, 0.25, 0.375, 0.25, 0.375, 0.75, 0.625, 0.75, 0.625, 1.0, 0.375, 1.0, 0.375, 0.5, 0.625, 0.5, 0.625, 0.75, 0.375, 0.75, 0.625, 0.5, 0.875, 0.5, 0.875, 0.75, 0.625, 0.75, 0.375, 0.25, 0.625, 0.25, 0.625, 0.5, 0.375, 0.5])
me_kostka_069.materials.append(mat_materia__001)
me_kostka_069.use_remesh_fix_poles = True
me_kostka_069.use_remesh_preserve_attributes = False
me_kostka_069.use_mirror_vertex_groups = False
me_kostka_069.update()
me_kostka_070 = bpy.data.meshes.new('Kostka.070')
me_kostka_070.from_pydata([(-1.095, 1.007, -1.0), (2.685, -0.6405, -1.0), (-1.095, 1.007, 1.0), (-2.658, 0.6936, -1.0), (0.9223, -0.9935, -1.0), (-2.658, 0.6936, 1.0), (0.9223, -0.9935, 1.0), (2.685, -0.6405, 1.0)], [], [(1, 4, 3, 0), (0, 2, 7, 1), (3, 5, 2, 0), (4, 6, 5, 3), (6, 7, 2, 5), (1, 7, 6, 4)])
_uv = me_kostka_070.uv_layers.new(name='MapaUV')
_uv.uv.foreach_set('vector', [0.125, 0.5, 0.375, 0.5, 0.375, 0.75, 0.125, 0.75, 0.375, 0.0, 0.625, 0.0, 0.625, 0.25, 0.375, 0.25, 0.375, 0.75, 0.625, 0.75, 0.625, 1.0, 0.375, 1.0, 0.375, 0.5, 0.625, 0.5, 0.625, 0.75, 0.375, 0.75, 0.625, 0.5, 0.875, 0.5, 0.875, 0.75, 0.625, 0.75, 0.375, 0.25, 0.625, 0.25, 0.625, 0.5, 0.375, 0.5])
me_kostka_070.materials.append(mat_materia__001)
me_kostka_070.use_remesh_fix_poles = True
me_kostka_070.use_remesh_preserve_attributes = False
me_kostka_070.use_mirror_vertex_groups = False
me_kostka_070.update()
me_kostka_071 = bpy.data.meshes.new('Kostka.071')
me_kostka_071.from_pydata([(-0.7927, 1.018, -1.0), (2.522, -0.7174, -1.0), (-0.7927, 1.018, 1.0), (-2.48, 0.77, -1.0), (0.6234, -1.0, -1.0), (-2.48, 0.77, 1.0), (0.6234, -1.0, 1.0), (2.522, -0.7174, 1.0)], [], [(1, 4, 3, 0), (0, 2, 7, 1), (3, 5, 2, 0), (4, 6, 5, 3), (6, 7, 2, 5), (1, 7, 6, 4)])
_uv = me_kostka_071.uv_layers.new(name='MapaUV')
_uv.uv.foreach_set('vector', [0.125, 0.5, 0.375, 0.5, 0.375, 0.75, 0.125, 0.75, 0.375, 0.0, 0.625, 0.0, 0.625, 0.25, 0.375, 0.25, 0.375, 0.75, 0.625, 0.75, 0.625, 1.0, 0.375, 1.0, 0.375, 0.5, 0.625, 0.5, 0.625, 0.75, 0.375, 0.75, 0.625, 0.5, 0.875, 0.5, 0.875, 0.75, 0.625, 0.75, 0.375, 0.25, 0.625, 0.25, 0.625, 0.5, 0.375, 0.5])
me_kostka_071.materials.append(mat_materia__001)
me_kostka_071.use_remesh_fix_poles = True
me_kostka_071.use_remesh_preserve_attributes = False
me_kostka_071.use_mirror_vertex_groups = False
me_kostka_071.update()
me_kostka_072 = bpy.data.meshes.new('Kostka.072')
me_kostka_072.from_pydata([(-0.5428, 1.057, -1.0), (2.281, -0.7549, -1.0), (-0.5428, 1.057, 1.0), (-2.226, 0.8062, -1.0), (0.3781, -1.035, -1.0), (-2.226, 0.8062, 1.0), (0.3781, -1.035, 1.0), (2.281, -0.7549, 1.0)], [], [(1, 4, 3, 0), (0, 2, 7, 1), (3, 5, 2, 0), (4, 6, 5, 3), (6, 7, 2, 5), (1, 7, 6, 4)])
_uv = me_kostka_072.uv_layers.new(name='MapaUV')
_uv.uv.foreach_set('vector', [0.125, 0.5, 0.375, 0.5, 0.375, 0.75, 0.125, 0.75, 0.375, 0.0, 0.625, 0.0, 0.625, 0.25, 0.375, 0.25, 0.375, 0.75, 0.625, 0.75, 0.625, 1.0, 0.375, 1.0, 0.375, 0.5, 0.625, 0.5, 0.625, 0.75, 0.375, 0.75, 0.625, 0.5, 0.875, 0.5, 0.875, 0.75, 0.625, 0.75, 0.375, 0.25, 0.625, 0.25, 0.625, 0.5, 0.375, 0.5])
me_kostka_072.materials.append(mat_materia__001)
me_kostka_072.use_remesh_fix_poles = True
me_kostka_072.use_remesh_preserve_attributes = False
me_kostka_072.use_mirror_vertex_groups = False
me_kostka_072.update()
me_kostka_073 = bpy.data.meshes.new('Kostka.073')
me_kostka_073.from_pydata([(-0.2318, 1.053, -1.0), (2.081, -0.8225, -1.0), (-0.2318, 1.053, 1.0), (-2.011, 0.8725, -1.0), (0.0738, -1.027, -1.0), (-2.011, 0.8725, 1.0), (0.0738, -1.027, 1.0), (2.081, -0.8225, 1.0)], [], [(1, 4, 3, 0), (0, 2, 7, 1), (3, 5, 2, 0), (4, 6, 5, 3), (6, 7, 2, 5), (1, 7, 6, 4)])
_uv = me_kostka_073.uv_layers.new(name='MapaUV')
_uv.uv.foreach_set('vector', [0.125, 0.5, 0.375, 0.5, 0.375, 0.75, 0.125, 0.75, 0.375, 0.0, 0.625, 0.0, 0.625, 0.25, 0.375, 0.25, 0.375, 0.75, 0.625, 0.75, 0.625, 1.0, 0.375, 1.0, 0.375, 0.5, 0.625, 0.5, 0.625, 0.75, 0.375, 0.75, 0.625, 0.5, 0.875, 0.5, 0.875, 0.75, 0.625, 0.75, 0.375, 0.25, 0.625, 0.25, 0.625, 0.5, 0.375, 0.5])
me_kostka_073.materials.append(mat_materia__001)
me_kostka_073.use_remesh_fix_poles = True
me_kostka_073.use_remesh_preserve_attributes = False
me_kostka_073.use_mirror_vertex_groups = False
me_kostka_073.update()
me_kostka_074 = bpy.data.meshes.new('Kostka.074')
me_kostka_074.from_pydata([(0.06199, 1.052, -1.0), (1.847, -0.8749, -1.0), (0.06199, 1.052, 1.0), (-1.763, 0.9229, -1.0), (-0.2118, -1.022, -1.0), (-1.763, 0.9229, 1.0), (-0.2118, -1.022, 1.0), (1.847, -0.8749, 1.0)], [], [(1, 4, 3, 0), (0, 2, 7, 1), (3, 5, 2, 0), (4, 6, 5, 3), (6, 7, 2, 5), (1, 7, 6, 4)])
_uv = me_kostka_074.uv_layers.new(name='MapaUV')
_uv.uv.foreach_set('vector', [0.125, 0.5, 0.375, 0.5, 0.375, 0.75, 0.125, 0.75, 0.375, 0.0, 0.625, 0.0, 0.625, 0.25, 0.375, 0.25, 0.375, 0.75, 0.625, 0.75, 0.625, 1.0, 0.375, 1.0, 0.375, 0.5, 0.625, 0.5, 0.625, 0.75, 0.375, 0.75, 0.625, 0.5, 0.875, 0.5, 0.875, 0.75, 0.625, 0.75, 0.375, 0.25, 0.625, 0.25, 0.625, 0.5, 0.375, 0.5])
me_kostka_074.materials.append(mat_materia__001)
me_kostka_074.use_remesh_fix_poles = True
me_kostka_074.use_remesh_preserve_attributes = False
me_kostka_074.use_mirror_vertex_groups = False
me_kostka_074.update()
me_kostka_075 = bpy.data.meshes.new('Kostka.075')
me_kostka_075.from_pydata([(0.346, 1.061, -1.0), (1.592, -0.9041, -1.0), (0.346, 1.061, 1.0), (-1.496, 0.9497, -1.0), (-0.4875, -1.027, -1.0), (-1.496, 0.9497, 1.0), (-0.4875, -1.027, 1.0), (1.592, -0.9041, 1.0)], [], [(1, 4, 3, 0), (0, 2, 7, 1), (3, 5, 2, 0), (4, 6, 5, 3), (6, 7, 2, 5), (1, 7, 6, 4)])
_uv = me_kostka_075.uv_layers.new(name='MapaUV')
_uv.uv.foreach_set('vector', [0.125, 0.5, 0.375, 0.5, 0.375, 0.75, 0.125, 0.75, 0.375, 0.0, 0.625, 0.0, 0.625, 0.25, 0.375, 0.25, 0.375, 0.75, 0.625, 0.75, 0.625, 1.0, 0.375, 1.0, 0.375, 0.5, 0.625, 0.5, 0.625, 0.75, 0.375, 0.75, 0.625, 0.5, 0.875, 0.5, 0.875, 0.75, 0.625, 0.75, 0.375, 0.25, 0.625, 0.25, 0.625, 0.5, 0.375, 0.5])
me_kostka_075.materials.append(mat_materia__001)
me_kostka_075.use_remesh_fix_poles = True
me_kostka_075.use_remesh_preserve_attributes = False
me_kostka_075.use_mirror_vertex_groups = False
me_kostka_075.update()

# ---- objects
ob_prostok_t = bpy.data.objects.new('Prostokąt', me_prostok_t)
ob_sun = bpy.data.objects.new('Sun', light_sun_003)
ob_kamera = bpy.data.objects.new('Kamera', cam_kamera)
ob_kostka_002 = bpy.data.objects.new('Kostka.002', me_kostka_003)
ob_kostka_003 = bpy.data.objects.new('Kostka.003', me_kostka_004)
ob_kostka_004 = bpy.data.objects.new('Kostka.004', me_kostka_005)
ob_kostka_005 = bpy.data.objects.new('Kostka.005', me_kostka_006)
ob_kostka_006 = bpy.data.objects.new('Kostka.006', me_kostka_007)
ob_kostka_007 = bpy.data.objects.new('Kostka.007', me_kostka_008)
ob_kostka_008 = bpy.data.objects.new('Kostka.008', me_kostka_009)
ob_kostka_009 = bpy.data.objects.new('Kostka.009', me_kostka_010)
ob_kostka_010 = bpy.data.objects.new('Kostka.010', me_kostka_011)
ob_kostka_011 = bpy.data.objects.new('Kostka.011', me_kostka_012)
ob_kostka_012 = bpy.data.objects.new('Kostka.012', me_kostka_013)
ob_kostka_013 = bpy.data.objects.new('Kostka.013', me_kostka_014)
ob_kostka_014 = bpy.data.objects.new('Kostka.014', me_kostka_015)
ob_kostka_015 = bpy.data.objects.new('Kostka.015', me_kostka_016)
ob_kostka_016 = bpy.data.objects.new('Kostka.016', me_kostka_017)
ob_kostka_017 = bpy.data.objects.new('Kostka.017', me_kostka_018)
ob_kostka_018 = bpy.data.objects.new('Kostka.018', me_kostka_019)
ob_kostka_019 = bpy.data.objects.new('Kostka.019', me_kostka_020)
ob_kostka_020 = bpy.data.objects.new('Kostka.020', me_kostka_021)
ob_kostka_021 = bpy.data.objects.new('Kostka.021', me_kostka_022)
ob_kostka_022 = bpy.data.objects.new('Kostka.022', me_kostka_023)
ob_kostka_023 = bpy.data.objects.new('Kostka.023', me_kostka_024)
ob_kostka_024 = bpy.data.objects.new('Kostka.024', me_kostka_025)
ob_kostka_025 = bpy.data.objects.new('Kostka.025', me_kostka_026)
ob_kostka_026 = bpy.data.objects.new('Kostka.026', me_kostka_027)
ob_kostka_027 = bpy.data.objects.new('Kostka.027', me_kostka_028)
ob_kostka_028 = bpy.data.objects.new('Kostka.028', me_kostka_029)
ob_kostka_029 = bpy.data.objects.new('Kostka.029', me_kostka_030)
ob_kostka_030 = bpy.data.objects.new('Kostka.030', me_kostka_031)
ob_kostka_031 = bpy.data.objects.new('Kostka.031', me_kostka_032)
ob_kostka_032 = bpy.data.objects.new('Kostka.032', me_kostka_033)
ob_kostka_033 = bpy.data.objects.new('Kostka.033', me_kostka_034)
ob_kostka_034 = bpy.data.objects.new('Kostka.034', me_kostka_035)
ob_kostka_035 = bpy.data.objects.new('Kostka.035', me_kostka_036)
ob_kostka_036 = bpy.data.objects.new('Kostka.036', me_kostka_037)
ob_kostka_037 = bpy.data.objects.new('Kostka.037', me_kostka_038)
ob_kostka_038 = bpy.data.objects.new('Kostka.038', me_kostka_039)
ob_kostka_039 = bpy.data.objects.new('Kostka.039', me_kostka_040)
ob_kostka_040 = bpy.data.objects.new('Kostka.040', me_kostka_041)
ob_kostka_041 = bpy.data.objects.new('Kostka.041', me_kostka_042)
ob_kostka_042 = bpy.data.objects.new('Kostka.042', me_kostka_043)
ob_kostka_043 = bpy.data.objects.new('Kostka.043', me_kostka_044)
ob_kostka_044 = bpy.data.objects.new('Kostka.044', me_kostka_045)
ob_kostka_045 = bpy.data.objects.new('Kostka.045', me_kostka_046)
ob_kostka_046 = bpy.data.objects.new('Kostka.046', me_kostka_047)
ob_kostka_047 = bpy.data.objects.new('Kostka.047', me_kostka_048)
ob_kostka_048 = bpy.data.objects.new('Kostka.048', me_kostka_049)
ob_kostka_049 = bpy.data.objects.new('Kostka.049', me_kostka_050)
ob_kostka_050 = bpy.data.objects.new('Kostka.050', me_kostka_051)
ob_kostka_051 = bpy.data.objects.new('Kostka.051', me_kostka_052)
ob_kostka_052 = bpy.data.objects.new('Kostka.052', me_kostka_053)
ob_kostka_053 = bpy.data.objects.new('Kostka.053', me_kostka_054)
ob_kostka_054 = bpy.data.objects.new('Kostka.054', me_kostka_055)
ob_kostka_055 = bpy.data.objects.new('Kostka.055', me_kostka_056)
ob_kostka_056 = bpy.data.objects.new('Kostka.056', me_kostka_057)
ob_kostka_057 = bpy.data.objects.new('Kostka.057', me_kostka_058)
ob_kostka_058 = bpy.data.objects.new('Kostka.058', me_kostka_059)
ob_kostka_059 = bpy.data.objects.new('Kostka.059', me_kostka_060)
ob_kostka_060 = bpy.data.objects.new('Kostka.060', me_kostka_061)
ob_kostka_061 = bpy.data.objects.new('Kostka.061', me_kostka_062)
ob_kostka_062 = bpy.data.objects.new('Kostka.062', me_kostka_063)
ob_kostka_063 = bpy.data.objects.new('Kostka.063', me_kostka_064)
ob_kostka_064 = bpy.data.objects.new('Kostka.064', me_kostka_065)
ob_kostka_065 = bpy.data.objects.new('Kostka.065', me_kostka_066)
ob_kostka_066 = bpy.data.objects.new('Kostka.066', me_kostka_067)
ob_kostka_067 = bpy.data.objects.new('Kostka.067', me_kostka_068)
ob_kostka_068 = bpy.data.objects.new('Kostka.068', me_kostka_069)
ob_kostka_069 = bpy.data.objects.new('Kostka.069', me_kostka_070)
ob_kostka_070 = bpy.data.objects.new('Kostka.070', me_kostka_071)
ob_kostka_071 = bpy.data.objects.new('Kostka.071', me_kostka_072)
ob_kostka_072 = bpy.data.objects.new('Kostka.072', me_kostka_073)
ob_kostka_073 = bpy.data.objects.new('Kostka.073', me_kostka_074)
ob_kostka_074 = bpy.data.objects.new('Kostka.074', me_kostka_075)

# ---- transforms, parenting, visibility, modifiers, constraints
ob_prostok_t.location = (0.0, 0.0, 0.0)
ob_prostok_t.scale = (331.5, 331.5, 331.5)
ob_prostok_t.lineart.crease_threshold = 0.0
ob_sun.location = (0.0, 0.0, 60.17)
ob_sun.lineart.crease_threshold = 0.0
ob_kamera.location = (2.436, -181.2, 57.6)
ob_kamera.rotation_euler = (1.247, 3.381e-06, 0.01674)
ob_kamera.scale = (6.458, 6.458, 6.458)
ob_kamera.lineart.crease_threshold = 0.0
ob_kostka_002.location = (-9.066, -54.38, 5.775)
ob_kostka_002.scale = (0.99, 3.3, 5.775)
ob_kostka_002.lineart.crease_threshold = 0.0
ob_kostka_003.location = (-13.53, -53.48, 5.775)
ob_kostka_003.scale = (0.99, 3.3, 5.775)
ob_kostka_003.lineart.crease_threshold = 0.0
ob_kostka_004.location = (-17.88, -52.13, 5.775)
ob_kostka_004.scale = (0.99, 3.3, 5.775)
ob_kostka_004.lineart.crease_threshold = 0.0
ob_kostka_005.location = (-22.14, -50.53, 5.775)
ob_kostka_005.scale = (0.99, 3.3, 5.775)
ob_kostka_005.lineart.crease_threshold = 0.0
ob_kostka_006.location = (-26.22, -48.51, 5.775)
ob_kostka_006.scale = (0.99, 3.3, 5.775)
ob_kostka_006.lineart.crease_threshold = 0.0
ob_kostka_007.location = (-30.12, -46.15, 5.775)
ob_kostka_007.scale = (0.99, 3.3, 5.775)
ob_kostka_007.lineart.crease_threshold = 0.0
ob_kostka_008.location = (-33.85, -43.55, 5.775)
ob_kostka_008.scale = (0.99, 3.3, 5.775)
ob_kostka_008.lineart.crease_threshold = 0.0
ob_kostka_009.location = (-37.31, -40.58, 5.775)
ob_kostka_009.scale = (0.99, 3.3, 5.775)
ob_kostka_009.lineart.crease_threshold = 0.0
ob_kostka_010.location = (-40.53, -37.37, 5.775)
ob_kostka_010.scale = (0.99, 3.3, 5.775)
ob_kostka_010.lineart.crease_threshold = 0.0
ob_kostka_011.location = (-43.5, -33.92, 5.775)
ob_kostka_011.scale = (0.99, 3.3, 5.775)
ob_kostka_011.lineart.crease_threshold = 0.0
ob_kostka_012.location = (-46.11, -30.19, 5.775)
ob_kostka_012.scale = (0.99, 3.3, 5.775)
ob_kostka_012.lineart.crease_threshold = 0.0
ob_kostka_013.location = (-48.47, -26.3, 5.775)
ob_kostka_013.scale = (0.99, 3.3, 5.775)
ob_kostka_013.lineart.crease_threshold = 0.0
ob_kostka_014.location = (-50.49, -22.21, 5.775)
ob_kostka_014.scale = (0.99, 3.3, 5.775)
ob_kostka_014.lineart.crease_threshold = 0.0
ob_kostka_015.location = (-52.1, -17.96, 5.775)
ob_kostka_015.scale = (0.99, 3.3, 5.775)
ob_kostka_015.lineart.crease_threshold = 0.0
ob_kostka_016.location = (-53.46, -13.61, 5.775)
ob_kostka_016.scale = (0.99, 3.3, 5.775)
ob_kostka_016.lineart.crease_threshold = 0.0
ob_kostka_017.location = (-54.37, -9.149, 5.775)
ob_kostka_017.scale = (0.99, 3.3, 5.775)
ob_kostka_017.lineart.crease_threshold = 0.0
ob_kostka_018.location = (-54.93, -4.634, 5.775)
ob_kostka_018.scale = (0.99, 3.3, 5.775)
ob_kostka_018.lineart.crease_threshold = 0.0
ob_kostka_019.location = (-55.17, -0.0846, 5.775)
ob_kostka_019.scale = (0.99, 3.3, 5.775)
ob_kostka_019.lineart.crease_threshold = 0.0
ob_kostka_020.location = (-54.94, 4.464, 5.775)
ob_kostka_020.scale = (0.99, 3.3, 5.775)
ob_kostka_020.lineart.crease_threshold = 0.0
ob_kostka_021.location = (-54.4, 8.983, 5.775)
ob_kostka_021.scale = (0.99, 3.3, 5.775)
ob_kostka_021.lineart.crease_threshold = 0.0
ob_kostka_022.location = (-53.5, 13.45, 5.775)
ob_kostka_022.scale = (0.99, 3.3, 5.775)
ob_kostka_022.lineart.crease_threshold = 0.0
ob_kostka_023.location = (-52.16, 17.8, 5.775)
ob_kostka_023.scale = (0.99, 3.3, 5.775)
ob_kostka_023.lineart.crease_threshold = 0.0
ob_kostka_024.location = (-50.57, 22.06, 5.775)
ob_kostka_024.scale = (0.99, 3.3, 5.775)
ob_kostka_024.lineart.crease_threshold = 0.0
ob_kostka_025.location = (-48.55, 26.15, 5.775)
ob_kostka_025.scale = (0.99, 3.3, 5.775)
ob_kostka_025.lineart.crease_threshold = 0.0
ob_kostka_026.location = (-46.2, 30.05, 5.775)
ob_kostka_026.scale = (0.99, 3.3, 5.775)
ob_kostka_026.lineart.crease_threshold = 0.0
ob_kostka_027.location = (-43.61, 33.79, 5.775)
ob_kostka_027.scale = (0.99, 3.3, 5.775)
ob_kostka_027.lineart.crease_threshold = 0.0
ob_kostka_028.location = (-40.64, 37.24, 5.775)
ob_kostka_028.scale = (0.99, 3.3, 5.775)
ob_kostka_028.lineart.crease_threshold = 0.0
ob_kostka_029.location = (-37.44, 40.47, 5.775)
ob_kostka_029.scale = (0.99, 3.3, 5.775)
ob_kostka_029.lineart.crease_threshold = 0.0
ob_kostka_030.location = (-33.99, 43.45, 5.775)
ob_kostka_030.scale = (0.99, 3.3, 5.775)
ob_kostka_030.lineart.crease_threshold = 0.0
ob_kostka_031.location = (-30.26, 46.06, 5.775)
ob_kostka_031.scale = (0.99, 3.3, 5.775)
ob_kostka_031.lineart.crease_threshold = 0.0
ob_kostka_032.location = (-26.38, 48.44, 5.775)
ob_kostka_032.scale = (0.99, 3.3, 5.775)
ob_kostka_032.lineart.crease_threshold = 0.0
ob_kostka_033.location = (-22.29, 50.45, 5.775)
ob_kostka_033.scale = (0.99, 3.3, 5.775)
ob_kostka_033.lineart.crease_threshold = 0.0
ob_kostka_034.location = (-18.04, 52.07, 5.775)
ob_kostka_034.scale = (0.99, 3.3, 5.775)
ob_kostka_034.lineart.crease_threshold = 0.0
ob_kostka_035.location = (-13.7, 53.44, 5.775)
ob_kostka_035.scale = (0.99, 3.3, 5.775)
ob_kostka_035.lineart.crease_threshold = 0.0
ob_kostka_036.location = (-9.232, 54.35, 5.775)
ob_kostka_036.scale = (0.99, 3.3, 5.775)
ob_kostka_036.lineart.crease_threshold = 0.0
ob_kostka_037.location = (-4.718, 54.92, 5.775)
ob_kostka_037.scale = (0.99, 3.3, 5.775)
ob_kostka_037.lineart.crease_threshold = 0.0
ob_kostka_038.location = (-0.1691, 55.17, 5.775)
ob_kostka_038.scale = (0.99, 3.3, 5.775)
ob_kostka_038.lineart.crease_threshold = 0.0
ob_kostka_039.location = (4.38, 54.94, 5.775)
ob_kostka_039.scale = (0.99, 3.3, 5.775)
ob_kostka_039.lineart.crease_threshold = 0.0
ob_kostka_040.location = (8.9, 54.42, 5.775)
ob_kostka_040.scale = (0.99, 3.3, 5.775)
ob_kostka_040.lineart.crease_threshold = 0.0
ob_kostka_041.location = (13.37, 53.52, 5.775)
ob_kostka_041.scale = (0.99, 3.3, 5.775)
ob_kostka_041.lineart.crease_threshold = 0.0
ob_kostka_042.location = (17.72, 52.18, 5.775)
ob_kostka_042.scale = (0.99, 3.3, 5.775)
ob_kostka_042.lineart.crease_threshold = 0.0
ob_kostka_043.location = (21.98, 50.6, 5.775)
ob_kostka_043.scale = (0.99, 3.3, 5.775)
ob_kostka_043.lineart.crease_threshold = 0.0
ob_kostka_044.location = (26.07, 48.59, 5.775)
ob_kostka_044.scale = (0.99, 3.3, 5.775)
ob_kostka_044.lineart.crease_threshold = 0.0
ob_kostka_045.location = (29.97, 46.25, 5.775)
ob_kostka_045.scale = (0.99, 3.3, 5.775)
ob_kostka_045.lineart.crease_threshold = 0.0
ob_kostka_046.location = (33.72, 43.66, 5.775)
ob_kostka_046.scale = (0.99, 3.3, 5.775)
ob_kostka_046.lineart.crease_threshold = 0.0
ob_kostka_047.location = (37.18, 40.7, 5.775)
ob_kostka_047.scale = (0.99, 3.3, 5.775)
ob_kostka_047.lineart.crease_threshold = 0.0
ob_kostka_048.location = (40.42, 37.5, 5.775)
ob_kostka_048.scale = (0.99, 3.3, 5.775)
ob_kostka_048.lineart.crease_threshold = 0.0
ob_kostka_049.location = (43.4, 34.05, 5.775)
ob_kostka_049.scale = (0.99, 3.3, 5.775)
ob_kostka_049.lineart.crease_threshold = 0.0
ob_kostka_050.location = (46.01, 30.33, 5.775)
ob_kostka_050.scale = (0.99, 3.3, 5.775)
ob_kostka_050.lineart.crease_threshold = 0.0
ob_kostka_051.location = (48.4, 26.45, 5.775)
ob_kostka_051.scale = (0.99, 3.3, 5.775)
ob_kostka_051.lineart.crease_threshold = 0.0
ob_kostka_052.location = (50.42, 22.37, 5.775)
ob_kostka_052.scale = (0.99, 3.3, 5.775)
ob_kostka_052.lineart.crease_threshold = 0.0
ob_kostka_053.location = (52.05, 18.12, 5.775)
ob_kostka_053.scale = (0.99, 3.3, 5.775)
ob_kostka_053.lineart.crease_threshold = 0.0
ob_kostka_054.location = (53.42, 13.78, 5.775)
ob_kostka_054.scale = (0.99, 3.3, 5.775)
ob_kostka_054.lineart.crease_threshold = 0.0
ob_kostka_055.location = (54.37, 8.811, 5.584)
ob_kostka_055.rotation_euler = (-3.561e-06, -1.811e-06, -0.005655)
ob_kostka_055.scale = (0.99, 3.3, 5.775)
ob_kostka_055.lineart.crease_threshold = 0.0
ob_kostka_056.location = (54.91, 4.802, 5.775)
ob_kostka_056.scale = (0.99, 3.3, 5.775)
ob_kostka_056.lineart.crease_threshold = 0.0
ob_kostka_057.location = (55.17, 0.2536, 5.775)
ob_kostka_057.scale = (0.99, 3.3, 5.775)
ob_kostka_057.lineart.crease_threshold = 0.0
ob_kostka_058.location = (54.95, -4.295, 5.775)
ob_kostka_058.scale = (0.99, 3.3, 5.775)
ob_kostka_058.lineart.crease_threshold = 0.0
ob_kostka_059.location = (54.43, -8.817, 5.775)
ob_kostka_059.scale = (0.99, 3.3, 5.775)
ob_kostka_059.lineart.crease_threshold = 0.0
ob_kostka_060.location = (53.54, -13.29, 5.775)
ob_kostka_060.scale = (0.99, 3.3, 5.775)
ob_kostka_060.lineart.crease_threshold = 0.0
ob_kostka_061.location = (52.21, -17.64, 5.775)
ob_kostka_061.scale = (0.99, 3.3, 5.775)
ob_kostka_061.lineart.crease_threshold = 0.0
ob_kostka_062.location = (50.63, -21.91, 5.775)
ob_kostka_062.scale = (0.99, 3.3, 5.775)
ob_kostka_062.lineart.crease_threshold = 0.0
ob_kostka_063.location = (48.62, -26.0, 5.775)
ob_kostka_063.scale = (0.99, 3.3, 5.775)
ob_kostka_063.lineart.crease_threshold = 0.0
ob_kostka_064.location = (46.3, -29.9, 5.775)
ob_kostka_064.scale = (0.99, 3.3, 5.775)
ob_kostka_064.lineart.crease_threshold = 0.0
ob_kostka_065.location = (43.71, -33.65, 5.775)
ob_kostka_065.scale = (0.99, 3.3, 5.775)
ob_kostka_065.lineart.crease_threshold = 0.0
ob_kostka_066.location = (40.75, -37.12, 5.775)
ob_kostka_066.scale = (0.99, 3.3, 5.775)
ob_kostka_066.lineart.crease_threshold = 0.0
ob_kostka_067.location = (37.56, -40.36, 5.775)
ob_kostka_067.scale = (0.99, 3.3, 5.775)
ob_kostka_067.lineart.crease_threshold = 0.0
ob_kostka_068.location = (34.12, -43.35, 5.775)
ob_kostka_068.scale = (0.99, 3.3, 5.775)
ob_kostka_068.lineart.crease_threshold = 0.0
ob_kostka_069.location = (30.4, -45.97, 5.775)
ob_kostka_069.scale = (0.99, 3.3, 5.775)
ob_kostka_069.lineart.crease_threshold = 0.0
ob_kostka_070.location = (26.53, -48.36, 5.775)
ob_kostka_070.scale = (0.99, 3.3, 5.775)
ob_kostka_070.lineart.crease_threshold = 0.0
ob_kostka_071.location = (22.44, -50.38, 5.775)
ob_kostka_071.scale = (0.99, 3.3, 5.775)
ob_kostka_071.lineart.crease_threshold = 0.0
ob_kostka_072.location = (18.2, -52.02, 5.775)
ob_kostka_072.scale = (0.99, 3.3, 5.775)
ob_kostka_072.lineart.crease_threshold = 0.0
ob_kostka_073.location = (13.86, -53.39, 5.775)
ob_kostka_073.scale = (0.99, 3.3, 5.775)
ob_kostka_073.lineart.crease_threshold = 0.0
ob_kostka_074.location = (9.398, -54.32, 5.775)
ob_kostka_074.scale = (0.99, 3.3, 5.775)
ob_kostka_074.lineart.crease_threshold = 0.0

# ---- collection membership
col_collection.objects.link(ob_prostok_t)
col_collection.objects.link(ob_sun)
col_collection.objects.link(ob_kamera)
col_domina.objects.link(ob_kostka_002)
col_domina.objects.link(ob_kostka_003)
col_domina.objects.link(ob_kostka_004)
col_domina.objects.link(ob_kostka_005)
col_domina.objects.link(ob_kostka_006)
col_domina.objects.link(ob_kostka_007)
col_domina.objects.link(ob_kostka_008)
col_domina.objects.link(ob_kostka_009)
col_domina.objects.link(ob_kostka_010)
col_domina.objects.link(ob_kostka_011)
col_domina.objects.link(ob_kostka_012)
col_domina.objects.link(ob_kostka_013)
col_domina.objects.link(ob_kostka_014)
col_domina.objects.link(ob_kostka_015)
col_domina.objects.link(ob_kostka_016)
col_domina.objects.link(ob_kostka_017)
col_domina.objects.link(ob_kostka_018)
col_domina.objects.link(ob_kostka_019)
col_domina.objects.link(ob_kostka_020)
col_domina.objects.link(ob_kostka_021)
col_domina.objects.link(ob_kostka_022)
col_domina.objects.link(ob_kostka_023)
col_domina.objects.link(ob_kostka_024)
col_domina.objects.link(ob_kostka_025)
col_domina.objects.link(ob_kostka_026)
col_domina.objects.link(ob_kostka_027)
col_domina.objects.link(ob_kostka_028)
col_domina.objects.link(ob_kostka_029)
col_domina.objects.link(ob_kostka_030)
col_domina.objects.link(ob_kostka_031)
col_domina.objects.link(ob_kostka_032)
col_domina.objects.link(ob_kostka_033)
col_domina.objects.link(ob_kostka_034)
col_domina.objects.link(ob_kostka_035)
col_domina.objects.link(ob_kostka_036)
col_domina.objects.link(ob_kostka_037)
col_domina.objects.link(ob_kostka_038)
col_domina.objects.link(ob_kostka_039)
col_domina.objects.link(ob_kostka_040)
col_domina.objects.link(ob_kostka_041)
col_domina.objects.link(ob_kostka_042)
col_domina.objects.link(ob_kostka_043)
col_domina.objects.link(ob_kostka_044)
col_domina.objects.link(ob_kostka_045)
col_domina.objects.link(ob_kostka_046)
col_domina.objects.link(ob_kostka_047)
col_domina.objects.link(ob_kostka_048)
col_domina.objects.link(ob_kostka_049)
col_domina.objects.link(ob_kostka_050)
col_domina.objects.link(ob_kostka_051)
col_domina.objects.link(ob_kostka_052)
col_domina.objects.link(ob_kostka_053)
col_domina.objects.link(ob_kostka_054)
col_domina.objects.link(ob_kostka_055)
col_domina.objects.link(ob_kostka_056)
col_domina.objects.link(ob_kostka_057)
col_domina.objects.link(ob_kostka_058)
col_domina.objects.link(ob_kostka_059)
col_domina.objects.link(ob_kostka_060)
col_domina.objects.link(ob_kostka_061)
col_domina.objects.link(ob_kostka_062)
col_domina.objects.link(ob_kostka_063)
col_domina.objects.link(ob_kostka_064)
col_domina.objects.link(ob_kostka_065)
col_domina.objects.link(ob_kostka_066)
col_domina.objects.link(ob_kostka_067)
col_domina.objects.link(ob_kostka_068)
col_domina.objects.link(ob_kostka_069)
col_domina.objects.link(ob_kostka_070)
col_domina.objects.link(ob_kostka_071)
col_domina.objects.link(ob_kostka_072)
col_domina.objects.link(ob_kostka_073)
col_domina.objects.link(ob_kostka_074)

# ---- scene / render settings (as saved in the file)
scene.camera = ob_kamera
scene.frame_start = 1; scene.frame_end = 180; scene.frame_set(0)
scene.render.engine = 'BLENDER_EEVEE_NEXT'
scene.render.image_settings.file_format = 'FFMPEG'
scene.render.image_settings.color_mode = 'RGB'
scene.render.resolution_x = 1280
scene.render.resolution_y = 720
scene.cycles.use_denoising = False
scene.cycles.samples = 128
scene.cycles.sampling_pattern = 'TABULATED_SOBOL'
scene.cycles.use_adaptive_sampling = False
scene.cycles.use_light_tree = False
scene.view_settings.view_transform = 'Filmic'
bpy.context.view_layer.update()
